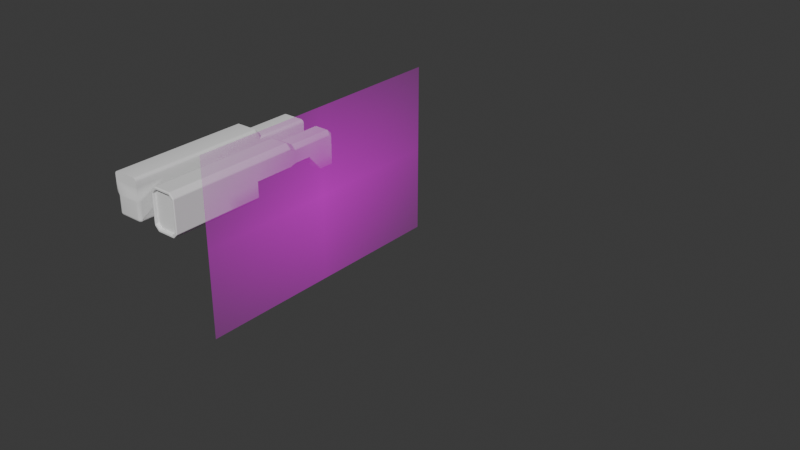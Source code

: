 # Source: SonicCannon.blend  (saved by Blender 4.0.36; exported with 4.5.12 LTS)
import bpy
from mathutils import Matrix  # noqa: F401  (used for matrix-valued properties, if any)

bpy.ops.wm.read_factory_settings(use_empty=True)
scene = bpy.context.scene
scene.name = 'Scene'

# ---- collections
col_collection = bpy.data.collections.new('Collection'); scene.collection.children.link(col_collection)
col_main = bpy.data.collections.new('Main')  # instanced only; not linked into the scene

# ---- images (referenced by path relative to the original .blend; pixels are not part of the script)
import os
ASSET_DIR = os.environ.get("B2B_ASSET_DIR", "")  # directory of the original .blend (textures are referenced by path, not embedded)
HERE = os.path.dirname(os.path.abspath(__file__))  # packed textures are extracted next to this script under _unpacked/

def load_image(name, relpath, width, height, colorspace="sRGB"):
    """Load a texture the original file referenced (path relative to the .blend, or extracted next to this script)."""
    p = next((c for c in (os.path.join(HERE, relpath), os.path.join(ASSET_DIR, relpath)) if relpath and os.path.exists(c)), "")
    if p:
        img = bpy.data.images.load(p, check_existing=True)
        img.name = name
    else:  # same state as the original file: an image datablock whose file is absent (Cycles renders it pink)
        img = bpy.data.images.new(name, width, height)
        img.source = "FILE"
        img.filepath = "//" + (relpath or name)
    img.colorspace_settings.name = colorspace
    return img
img_sonic_cannon_side_jpg = load_image('sonic cannon side.jpg', 'Refs/sonic cannon side.jpg', 1024, 1024, 'sRGB')

# ---- materials (node trees are filled in below, after node groups)
mat_sonic_cannon_side = bpy.data.materials.new('sonic cannon side')
mat_sonic_cannon_side.surface_render_method = 'BLENDED'
mat_sonic_cannon_side.blend_method = 'BLEND'

# ---- node groups
ng_auto_smooth = bpy.data.node_groups.new('Auto Smooth', 'GeometryNodeTree')
_s = ng_auto_smooth.interface.new_socket(name='Geometry', in_out='OUTPUT', socket_type='NodeSocketGeometry')
_s = ng_auto_smooth.interface.new_socket(name='Geometry', in_out='INPUT', socket_type='NodeSocketGeometry')
_s = ng_auto_smooth.interface.new_socket(name='Angle', in_out='INPUT', socket_type='NodeSocketFloat')
_s.subtype = 'ANGLE'
_s.min_value = 0.0
_s.max_value = 3.142
ng_auto_smooth.is_modifier = True
_N = ng_auto_smooth.nodes; _L = ng_auto_smooth.links
n0 = _N.new('NodeGroupOutput'); n0.name = 'Group Output'; n0.location = (480, -100)
n1 = _N.new('NodeGroupInput'); n1.name = 'Group Input'; n1.location = (-420, -300)
n2 = _N.new('NodeGroupInput'); n2.name = 'Group Input.001'; n2.location = (-60, -100)
n3 = _N.new('GeometryNodeSetShadeSmooth'); n3.name = 'Set Shade Smooth'; n3.location = (120, -100)
n3.domain = 'EDGE'
n4 = _N.new('GeometryNodeSetShadeSmooth'); n4.name = 'Set Shade Smooth.001'; n4.location = (300, -100)
n5 = _N.new('GeometryNodeInputMeshEdgeAngle'); n5.name = 'Edge Angle'; n5.location = (-420, -220)
n6 = _N.new('GeometryNodeInputEdgeSmooth'); n6.name = 'Is Edge Smooth'; n6.location = (-60, -160)
n7 = _N.new('GeometryNodeInputShadeSmooth'); n7.name = 'Is Face Smooth'; n7.location = (-240, -340)
n8 = _N.new('FunctionNodeBooleanMath'); n8.name = 'Boolean Math'; n8.location = (-60, -220)
n9 = _N.new('FunctionNodeCompare'); n9.name = 'Compare'; n9.location = (-240, -180)
n9.operation = 'LESS_EQUAL'
_L.new(n5.outputs[0], n9.inputs[0])
_L.new(n4.outputs[0], n0.inputs[0])
_L.new(n1.outputs[1], n9.inputs[1])
_L.new(n9.outputs[0], n8.inputs[0])
_L.new(n7.outputs[0], n8.inputs[1])
_L.new(n2.outputs[0], n3.inputs[0])
_L.new(n6.outputs[0], n3.inputs[1])
_L.new(n3.outputs[0], n4.inputs[0])
_L.new(n8.outputs[0], n3.inputs[2])
n0.is_active_output = True

# ---- material node trees
mat_sonic_cannon_side.use_nodes = True; mat_sonic_cannon_side.node_tree.nodes.clear()
_N = mat_sonic_cannon_side.node_tree.nodes; _L = mat_sonic_cannon_side.node_tree.links
n0 = _N.new('ShaderNodeOutputMaterial'); n0.name = 'Material Output'; n0.location = (300, 300)
n1 = _N.new('ShaderNodeTexImage'); n1.name = 'Image Texture'; n1.location = (-200, 300)
n1.image = img_sonic_cannon_side_jpg
n1.extension = 'CLIP'
n2 = _N.new('ShaderNodeBsdfPrincipled'); n2.name = 'Principled BSDF'; n2.location = (0, 300)
n2.inputs[3].default_value = 1.45
_L.new(n1.outputs[0], n2.inputs[0])
_L.new(n1.outputs[1], n2.inputs[4])
_L.new(n2.outputs[0], n0.inputs[0])
n0.is_active_output = True

# ---- world
world_world = bpy.data.worlds.new('World'); scene.world = world_world
world_world.use_nodes = True; world_world.node_tree.nodes.clear()
_N = world_world.node_tree.nodes; _L = world_world.node_tree.links
n0 = _N.new('ShaderNodeOutputWorld'); n0.name = 'World Output'; n0.location = (300, 300)
n1 = _N.new('ShaderNodeBackground'); n1.name = 'Background'; n1.location = (10, 300)
n1.inputs[0].default_value = (0.05088, 0.05088, 0.05088, 1.0)
_L.new(n1.outputs[0], n0.inputs[0])
n0.is_active_output = True
world_world.color = (0.05088, 0.05088, 0.05088)
world_world.use_sun_shadow = False
world_world.sun_shadow_jitter_overblur = 0.0

# ---- meshes
me_sonic_cannon_side = bpy.data.meshes.new('sonic cannon side')
me_sonic_cannon_side.from_pydata([(-0.8, -0.5, 0.0), (0.8, -0.5, 0.0), (-0.8, 0.5, 0.0), (0.8, 0.5, 0.0)], [], [(0, 1, 3, 2)])
_uv = me_sonic_cannon_side.uv_layers.new(name='UVMap')
_uv.uv.foreach_set('vector', [0.0, 0.0, 1.0, 0.0, 1.0, 1.0, 0.0, 1.0])
me_sonic_cannon_side.materials.append(mat_sonic_cannon_side)
me_sonic_cannon_side.update()
me_cube_003 = bpy.data.meshes.new('Cube.003')
me_cube_003.from_pydata([(-0.07109, 0.09879, 0.05209), (0.07109, 0.09879, 0.05209), (0.07109, -0.1277, 0.05209), (-0.07109, -0.1277, 0.05209), (-0.07109, -0.3721, 0.05209), (0.07109, -0.3721, 0.05209), (0.07109, -0.1277, 0.007666), (-0.07109, -0.1277, 0.007666), (-0.07109, 0.1813, 0.05209), (0.07109, 0.1813, 0.05209), (-0.07109, 0.1485, 0.05209), (0.07109, 0.1485, 0.05209), (-0.07109, 0.1813, -0.002538), (0.07109, 0.1813, -0.002538), (-0.07109, 0.1485, -0.002538), (0.07109, 0.1485, -0.002538), (-0.07109, 0.1485, 0.01177), (0.07109, 0.1485, 0.01177), (0.07109, 0.1813, 0.01177), (-0.07109, 0.1813, 0.01177), (-0.07109, 0.1052, -0.002538), (0.07109, 0.1052, -0.002538), (-0.07109, 0.1052, 0.01177), (0.07109, 0.1052, 0.01177), (0.07109, 0.219, 0.05209), (-0.07109, 0.219, 0.05209), (-0.07109, 0.07984, 0.02544), (-0.07109, 0.07154, 0.01376), (0.07109, 0.07984, 0.02544), (0.07109, 0.07154, 0.01376), (0.07109, -0.1277, 0.02544), (0.07109, -0.1277, 0.01376), (-0.07109, -0.1277, 0.02544), (-0.07109, -0.1277, 0.01376), (-0.07109, -0.237, 0.1266), (-0.07109, 0.09879, 0.1266), (0.07109, 0.09879, 0.1266), (0.07109, -0.237, 0.1266), (0.07109, -0.1277, 0.1266), (-0.07109, -0.1277, 0.1266), (-0.07109, -0.3721, 0.1266), (0.07109, -0.3721, 0.1266), (0.07109, -0.3254, 0.1266), (-0.07109, -0.3254, 0.1266), (-0.07109, -0.5383, 0.1266), (0.07109, -0.5383, 0.1266), (-0.07109, 0.1813, 0.1266), (0.07109, 0.1813, 0.1266), (0.07109, 0.1485, 0.1266), (-0.07109, 0.1485, 0.1266), (-0.07109, 0.5091, 0.05209), (0.07109, 0.5091, 0.05209), (-0.07109, 0.309, 0.05209), (0.07109, 0.309, 0.05209), (-0.07109, 0.5091, -0.01593), (0.07109, 0.5091, -0.01593), (-0.07109, 0.3321, -0.01593), (0.07109, 0.3321, -0.01593), (0.07109, 0.3249, 0.005126), (0.07109, 0.5091, 0.005126), (-0.07109, 0.5091, 0.005126), (-0.07109, 0.3249, 0.005126), (-0.07109, 0.2407, -0.04684), (0.07109, 0.2407, -0.04684), (0.07109, 0.2336, -0.02578), (-0.07109, 0.2336, -0.02578), (-0.07109, -0.237, 0.1543), (-0.05342, -0.237, 0.172), (-0.06974, -0.237, 0.161), (-0.06591, -0.237, 0.1668), (-0.06018, -0.237, 0.1706), (-0.05342, 0.09879, 0.172), (-0.07109, 0.09879, 0.1543), (-0.06018, 0.09879, 0.1706), (-0.06591, 0.09879, 0.1668), (-0.06974, 0.09879, 0.161), (0.05342, -0.237, 0.172), (0.07109, -0.237, 0.1543), (0.06018, -0.237, 0.1706), (0.06591, -0.237, 0.1668), (0.06974, -0.237, 0.161), (0.07109, 0.09879, 0.1543), (0.05342, 0.09879, 0.172), (0.06974, 0.09879, 0.161), (0.06591, 0.09879, 0.1668), (0.06018, 0.09879, 0.1706), (-0.07109, -0.1277, 0.1543), (-0.05342, -0.1277, 0.172), (-0.06974, -0.1277, 0.161), (-0.06591, -0.1277, 0.1668), (-0.06018, -0.1277, 0.1706), (0.07109, -0.1277, 0.1543), (0.05342, -0.1277, 0.172), (0.06974, -0.1277, 0.161), (0.06591, -0.1277, 0.1668), (0.06018, -0.1277, 0.1706), (-0.07109, -0.3721, 0.1543), (-0.05342, -0.3721, 0.172), (-0.06974, -0.3721, 0.161), (-0.06591, -0.3721, 0.1668), (-0.06018, -0.3721, 0.1706), (0.07109, -0.3721, 0.1543), (0.05342, -0.3721, 0.172), (0.06974, -0.3721, 0.161), (0.06591, -0.3721, 0.1668), (0.06018, -0.3721, 0.1706), (-0.05342, -0.3254, 0.172), (-0.07109, -0.3254, 0.1543), (-0.06018, -0.3254, 0.1706), (-0.06591, -0.3254, 0.1668), (-0.06974, -0.3254, 0.161), (0.05342, -0.3254, 0.172), (0.07109, -0.3254, 0.1543), (0.06018, -0.3254, 0.1706), (0.06591, -0.3254, 0.1668), (0.06974, -0.3254, 0.161), (-0.05342, -0.5383, 0.172), (-0.07109, -0.5383, 0.1543), (-0.06018, -0.5383, 0.1706), (-0.06591, -0.5383, 0.1668), (-0.06974, -0.5383, 0.161), (0.07109, -0.5383, 0.1543), (0.05342, -0.5383, 0.172), (0.06974, -0.5383, 0.161), (0.06591, -0.5383, 0.1668), (0.06018, -0.5383, 0.1706), (-0.05342, 0.1813, 0.172), (-0.07109, 0.1813, 0.1543), (-0.06018, 0.1813, 0.1706), (-0.06591, 0.1813, 0.1668), (-0.06974, 0.1813, 0.161), (0.07109, 0.1813, 0.1543), (0.05342, 0.1813, 0.172), (0.06974, 0.1813, 0.161), (0.06591, 0.1813, 0.1668), (0.06018, 0.1813, 0.1706), (0.05342, 0.1485, 0.172), (0.07109, 0.1485, 0.1543), (0.06018, 0.1485, 0.1706), (0.06591, 0.1485, 0.1668), (0.06974, 0.1485, 0.161), (-0.05342, 0.1485, 0.172), (-0.07109, 0.1485, 0.1543), (-0.06018, 0.1485, 0.1706), (-0.06591, 0.1485, 0.1668), (-0.06974, 0.1485, 0.161), (0.05342, 0.219, 0.1266), (0.07109, 0.2013, 0.1089), (0.06018, 0.2177, 0.1253), (0.06591, 0.2138, 0.1214), (0.06974, 0.2081, 0.1157), (-0.07109, 0.2013, 0.1089), (-0.05342, 0.219, 0.1266), (-0.06974, 0.2081, 0.1157), (-0.06591, 0.2138, 0.1214), (-0.06018, 0.2177, 0.1253), (0.05342, 0.5091, 0.1266), (0.07109, 0.5091, 0.1089), (0.06018, 0.5091, 0.1253), (0.06591, 0.5091, 0.1214), (0.06974, 0.5091, 0.1157), (-0.07109, 0.5091, 0.1089), (-0.05342, 0.5091, 0.1266), (-0.06974, 0.5091, 0.1157), (-0.06591, 0.5091, 0.1214), (-0.06018, 0.5091, 0.1253), (-0.07109, 0.309, 0.1089), (-0.05342, 0.309, 0.1266), (-0.06974, 0.309, 0.1157), (-0.06591, 0.309, 0.1214), (-0.06018, 0.309, 0.1253), (0.05342, 0.309, 0.1266), (0.07109, 0.309, 0.1089), (0.06018, 0.309, 0.1253), (0.06591, 0.309, 0.1214), (0.06974, 0.309, 0.1157), (0.07109, 0.2013, 0.1359), (0.05342, 0.219, 0.1432), (0.06974, 0.2081, 0.1387), (0.06591, 0.2138, 0.1411), (0.06018, 0.2177, 0.1427), (0.07109, 0.183, 0.1543), (0.05342, 0.1903, 0.172), (0.06974, 0.1858, 0.161), (0.06591, 0.1881, 0.1668), (0.06018, 0.1897, 0.1706), (-0.07109, 0.183, 0.1543), (-0.05342, 0.1903, 0.172), (-0.06974, 0.1858, 0.161), (-0.06591, 0.1881, 0.1668), (-0.06018, 0.1897, 0.1706), (-0.07109, 0.2013, 0.1359), (-0.05342, 0.219, 0.1432), (-0.06974, 0.2081, 0.1387), (-0.06591, 0.2138, 0.1411), (-0.06018, 0.2177, 0.1427), (-0.07109, -0.237, 0.0709), (-0.07109, -0.2182, 0.05209), (0.07109, -0.2182, 0.05209), (0.07109, -0.237, 0.0709), (-0.07109, -0.3442, 0.05209), (-0.07109, -0.3254, 0.0709), (0.07109, -0.3254, 0.0709), (0.07109, -0.3442, 0.05209), (-0.07109, -0.1277, -0.03788), (-0.0536, -0.1277, -0.05536), (-0.07023, -0.1277, -0.04328), (-0.06775, -0.1277, -0.04815), (-0.06388, -0.1277, -0.05202), (-0.05901, -0.1277, -0.0545), (0.0536, -0.1277, -0.05536), (0.07109, -0.1277, -0.03788), (0.05901, -0.1277, -0.0545), (0.06388, -0.1277, -0.05202), (0.06775, -0.1277, -0.04815), (0.07023, -0.1277, -0.04328), (0.07109, -0.3721, -0.03342), (0.05334, -0.3721, -0.05206), (0.07022, -0.3721, -0.03918), (0.0677, -0.3721, -0.04437), (0.06377, -0.3721, -0.0485), (0.05883, -0.3721, -0.05115), (-0.05334, -0.3721, -0.05206), (-0.07109, -0.3721, -0.03342), (-0.05883, -0.3721, -0.05115), (-0.06377, -0.3721, -0.0485), (-0.0677, -0.3721, -0.04437), (-0.07022, -0.3721, -0.03918), (-0.07109, -0.5208, 0.05209), (-0.05353, -0.5383, 0.05209), (-0.07109, -0.5383, 0.06957), (-0.07023, -0.5262, 0.05209), (-0.06774, -0.5311, 0.05209), (-0.06385, -0.535, 0.05209), (-0.05896, -0.5375, 0.05209), (0.05353, -0.5383, 0.05209), (0.07109, -0.5208, 0.05209), (0.07109, -0.5383, 0.06957), (0.05896, -0.5375, 0.05209), (0.06385, -0.535, 0.05209), (0.06774, -0.5311, 0.05209), (0.07023, -0.5262, 0.05209), (-0.0536, 0.0672, 0.007666), (-0.07109, 0.04972, 0.007666), (-0.07109, 0.07152, 0.01374), (-0.05901, 0.06635, 0.007666), (-0.06388, 0.06387, 0.007666), (-0.06775, 0.06, 0.007666), (-0.07023, 0.05512, 0.007666), (0.07109, 0.04972, 0.007666), (0.0536, 0.0672, 0.007666), (0.07109, 0.07152, 0.01374), (0.07023, 0.05512, 0.007666), (0.06775, 0.06, 0.007666), (0.06388, 0.06387, 0.007666), (0.05901, 0.06635, 0.007666), (0.0536, -0.237, 0.007666), (0.07109, -0.2199, 0.007666), (0.05901, -0.2361, 0.007666), (0.06388, -0.2337, 0.007666), (0.06775, -0.2299, 0.007666), (0.07023, -0.2252, 0.007666), (-0.07109, -0.2199, 0.007666), (-0.0536, -0.237, 0.007666), (-0.07023, -0.2252, 0.007666), (-0.06775, -0.2299, 0.007666), (-0.06388, -0.2337, 0.007666), (-0.05901, -0.2361, 0.007666), (-0.0536, -0.237, 0.01376), (-0.07109, -0.22, 0.01376), (-0.05901, -0.2361, 0.01376), (-0.06388, -0.2337, 0.01376), (-0.06775, -0.23, 0.01376), (-0.07023, -0.2252, 0.01376), (-0.0536, -0.237, 0.02544), (-0.07109, -0.22, 0.02544), (-0.05901, -0.2362, 0.02544), (-0.06388, -0.2337, 0.02544), (-0.06775, -0.23, 0.02544), (-0.07023, -0.2253, 0.02544), (0.07109, -0.22, 0.02544), (0.0536, -0.237, 0.02544), (0.07023, -0.2253, 0.02544), (0.06775, -0.23, 0.02544), (0.06388, -0.2337, 0.02544), (0.05901, -0.2362, 0.02544), (0.07109, -0.22, 0.01376), (0.0536, -0.237, 0.01376), (0.07023, -0.2252, 0.01376), (0.06775, -0.23, 0.01376), (0.06388, -0.2337, 0.01376), (0.05901, -0.2361, 0.01376), (-0.07109, -0.2168, -0.03788), (-0.0536, -0.2182, -0.05536), (-0.07023, -0.2172, -0.04328), (-0.06775, -0.2176, -0.04815), (-0.06388, -0.2179, -0.05202), (-0.05901, -0.2181, -0.0545), (-0.07109, -0.2199, -0.03266), (-0.0536, -0.237, -0.03655), (-0.07023, -0.2252, -0.03386), (-0.06775, -0.2299, -0.03495), (-0.06388, -0.2337, -0.0358), (-0.05901, -0.2361, -0.03636), (-0.07109, -0.2185, -0.0376), (-0.0536, -0.224, -0.05444), (-0.07023, -0.2202, -0.04281), (-0.06775, -0.2217, -0.0475), (-0.06388, -0.2229, -0.05122), (-0.05901, -0.2237, -0.05361), (-0.07109, -0.2188, -0.03745), (-0.0536, -0.2292, -0.05177), (-0.07023, -0.222, -0.04187), (-0.06775, -0.2249, -0.04586), (-0.06388, -0.2272, -0.04903), (-0.05901, -0.2287, -0.05107), (-0.07109, -0.2191, -0.0372), (-0.0536, -0.2334, -0.0476), (-0.07023, -0.2235, -0.04041), (-0.06775, -0.2275, -0.04332), (-0.06388, -0.2307, -0.04562), (-0.05901, -0.2327, -0.04709), (-0.07109, -0.2192, -0.03689), (-0.0536, -0.2361, -0.04236), (-0.07023, -0.2244, -0.03858), (-0.06775, -0.2291, -0.0401), (-0.06388, -0.2328, -0.04131), (-0.05901, -0.2352, -0.04209), (-0.07109, 0.04972, -0.03517), (-0.0536, 0.0672, -0.03655), (-0.07023, 0.05512, -0.0356), (-0.06775, 0.06, -0.03598), (-0.06388, 0.06387, -0.03628), (-0.05901, 0.06635, -0.03648), (-0.07109, 0.04702, -0.03788), (-0.0536, 0.04839, -0.05536), (-0.07023, 0.04744, -0.04328), (-0.06775, 0.04782, -0.04815), (-0.06388, 0.04813, -0.05202), (-0.05901, 0.04832, -0.0545), (-0.07109, 0.04945, -0.03689), (-0.0536, 0.06628, -0.04236), (-0.07023, 0.05465, -0.03858), (-0.06775, 0.05934, -0.0401), (-0.06388, 0.06307, -0.04131), (-0.05901, 0.06546, -0.04209), (-0.07109, 0.04929, -0.0372), (-0.0536, 0.06361, -0.0476), (-0.07023, 0.05372, -0.04041), (-0.06775, 0.05771, -0.04332), (-0.06388, 0.06088, -0.04562), (-0.05901, 0.06291, -0.04709), (-0.07109, 0.04904, -0.03745), (-0.0536, 0.05945, -0.05177), (-0.07023, 0.05226, -0.04187), (-0.06775, 0.05516, -0.04586), (-0.06388, 0.05746, -0.04903), (-0.05901, 0.05894, -0.05107), (-0.07109, 0.04873, -0.0376), (-0.0536, 0.0542, -0.05444), (-0.07023, 0.05043, -0.04281), (-0.06775, 0.05195, -0.0475), (-0.06388, 0.05316, -0.05122), (-0.05901, 0.05394, -0.05361), (0.07109, -0.2199, -0.03266), (0.0536, -0.237, -0.03655), (0.07023, -0.2252, -0.03386), (0.06775, -0.2299, -0.03495), (0.06388, -0.2337, -0.0358), (0.05901, -0.2361, -0.03636), (0.07109, -0.2168, -0.03788), (0.0536, -0.2182, -0.05536), (0.07023, -0.2172, -0.04328), (0.06775, -0.2176, -0.04815), (0.06388, -0.2179, -0.05202), (0.05901, -0.2181, -0.0545), (0.07109, -0.2192, -0.03689), (0.0536, -0.2361, -0.04236), (0.07023, -0.2244, -0.03858), (0.06775, -0.2291, -0.0401), (0.06388, -0.2328, -0.04131), (0.05901, -0.2352, -0.04209), (0.07109, -0.2191, -0.0372), (0.0536, -0.2334, -0.0476), (0.07023, -0.2235, -0.04041), (0.06775, -0.2275, -0.04332), (0.06388, -0.2307, -0.04562), (0.05901, -0.2327, -0.04709), (0.07109, -0.2188, -0.03745), (0.0536, -0.2292, -0.05177), (0.07023, -0.222, -0.04187), (0.06775, -0.2249, -0.04586), (0.06388, -0.2272, -0.04903), (0.05901, -0.2287, -0.05107), (0.07109, -0.2185, -0.0376), (0.0536, -0.224, -0.05444), (0.07023, -0.2202, -0.04281), (0.06775, -0.2217, -0.0475), (0.06388, -0.2229, -0.05122), (0.05901, -0.2237, -0.05361), (0.07109, 0.04702, -0.03788), (0.0536, 0.04839, -0.05536), (0.07023, 0.04744, -0.04328), (0.06775, 0.04782, -0.04815), (0.06388, 0.04813, -0.05202), (0.05901, 0.04832, -0.0545), (0.07109, 0.04972, -0.03517), (0.0536, 0.0672, -0.03655), (0.07023, 0.05512, -0.0356), (0.06775, 0.06, -0.03598), (0.06388, 0.06387, -0.03628), (0.05901, 0.06635, -0.03648), (0.07109, 0.04873, -0.0376), (0.0536, 0.0542, -0.05444), (0.07023, 0.05043, -0.04281), (0.06775, 0.05195, -0.0475), (0.06388, 0.05316, -0.05122), (0.05901, 0.05394, -0.05361), (0.07109, 0.04904, -0.03745), (0.0536, 0.05945, -0.05177), (0.07023, 0.05226, -0.04187), (0.06775, 0.05516, -0.04586), (0.06388, 0.05746, -0.04903), (0.05901, 0.05894, -0.05107), (0.07109, 0.04929, -0.0372), (0.0536, 0.06361, -0.0476), (0.07023, 0.05372, -0.04041), (0.06775, 0.05771, -0.04332), (0.06388, 0.06088, -0.04562), (0.05901, 0.06291, -0.04709), (0.07109, 0.04945, -0.03689), (0.0536, 0.06628, -0.04236), (0.07023, 0.05465, -0.03858), (0.06775, 0.05934, -0.0401), (0.06388, 0.06307, -0.04131), (0.05901, 0.06546, -0.04209), (-0.07109, -0.2202, 0.05008), (-0.0536, -0.237, 0.03328), (-0.07023, -0.2254, 0.04489), (-0.06775, -0.2301, 0.04021), (-0.06388, -0.2338, 0.03649), (-0.05901, -0.2362, 0.0341), (-0.0536, -0.2558, 0.05209), (-0.07109, -0.2398, 0.06804), (-0.059, -0.255, 0.05287), (-0.06388, -0.2527, 0.05514), (-0.06775, -0.2492, 0.05867), (-0.07023, -0.2448, 0.06311), (-0.0536, -0.2379, 0.03909), (-0.07109, -0.2186, 0.03972), (-0.05901, -0.237, 0.03912), (-0.06388, -0.2342, 0.03921), (-0.06775, -0.2299, 0.03935), (-0.07023, -0.2246, 0.03953), (-0.0536, -0.2406, 0.04434), (-0.07109, -0.2263, 0.05474), (-0.05901, -0.2399, 0.04484), (-0.06388, -0.2378, 0.04632), (-0.06775, -0.2347, 0.04862), (-0.07023, -0.2307, 0.05152), (-0.0536, -0.2447, 0.0485), (-0.07109, -0.2343, 0.06282), (-0.059, -0.2442, 0.0492), (-0.06388, -0.2427, 0.05123), (-0.06775, -0.2404, 0.0544), (-0.07023, -0.2375, 0.05839), (-0.0536, -0.25, 0.05117), (-0.07109, -0.2466, 0.06909), (-0.059, -0.2498, 0.05205), (-0.06388, -0.2493, 0.05459), (-0.06775, -0.2486, 0.05856), (-0.07023, -0.2477, 0.06355), (0.07109, -0.2398, 0.06804), (0.0536, -0.2558, 0.05209), (0.07023, -0.2448, 0.06311), (0.06775, -0.2492, 0.05867), (0.06388, -0.2527, 0.05514), (0.059, -0.255, 0.05287), (0.0536, -0.237, 0.03328), (0.07109, -0.2202, 0.05008), (0.05901, -0.2362, 0.0341), (0.06388, -0.2338, 0.03649), (0.06775, -0.2301, 0.04021), (0.07023, -0.2254, 0.04489), (0.0536, -0.25, 0.05117), (0.07109, -0.2466, 0.06909), (0.059, -0.2498, 0.05205), (0.06388, -0.2493, 0.05459), (0.06775, -0.2486, 0.05856), (0.07023, -0.2477, 0.06355), (0.0536, -0.2447, 0.0485), (0.07109, -0.2343, 0.06282), (0.059, -0.2442, 0.0492), (0.06388, -0.2427, 0.05123), (0.06775, -0.2404, 0.0544), (0.07023, -0.2375, 0.05839), (0.0536, -0.2406, 0.04434), (0.07109, -0.2263, 0.05474), (0.05901, -0.2399, 0.04484), (0.06388, -0.2378, 0.04632), (0.06775, -0.2347, 0.04862), (0.07023, -0.2307, 0.05152), (0.0536, -0.2379, 0.03909), (0.07109, -0.2186, 0.03972), (0.05901, -0.237, 0.03912), (0.06388, -0.2342, 0.03921), (0.06775, -0.2299, 0.03935), (0.07023, -0.2246, 0.03953), (-0.07109, -0.3225, 0.06805), (-0.05359, -0.3065, 0.05209), (-0.07023, -0.3176, 0.06312), (-0.06775, -0.3131, 0.05867), (-0.06388, -0.3096, 0.05514), (-0.059, -0.3073, 0.05287), (-0.05356, -0.3308, 0.03408), (-0.07109, -0.3432, 0.05073), (-0.05897, -0.3314, 0.0349), (-0.06386, -0.3332, 0.03726), (-0.06774, -0.3359, 0.04094), (-0.07023, -0.3393, 0.04558), (-0.05359, -0.3126, 0.05121), (-0.07109, -0.3153, 0.06907), (-0.059, -0.3127, 0.05208), (-0.06388, -0.3131, 0.05462), (-0.06775, -0.3137, 0.05857), (-0.07023, -0.3145, 0.06355), (-0.05358, -0.3186, 0.04865), (-0.07109, -0.3274, 0.06393), (-0.05899, -0.3191, 0.0494), (-0.06387, -0.3203, 0.05157), (-0.06775, -0.3222, 0.05495), (-0.07023, -0.3247, 0.05921), (-0.05358, -0.324, 0.04467), (-0.07109, -0.3361, 0.05746), (-0.05899, -0.3246, 0.04529), (-0.06387, -0.3263, 0.04711), (-0.06774, -0.329, 0.04994), (-0.07023, -0.3324, 0.05351), (-0.05357, -0.3282, 0.03965), (-0.07109, -0.3449, 0.0469), (-0.05898, -0.329, 0.04), (-0.06387, -0.3314, 0.04103), (-0.06774, -0.3351, 0.04263), (-0.07023, -0.3397, 0.04466), (0.07109, -0.3432, 0.05073), (0.05356, -0.3308, 0.03408), (0.07023, -0.3393, 0.04558), (0.06774, -0.3359, 0.04094), (0.06386, -0.3332, 0.03726), (0.05897, -0.3314, 0.0349), (0.05359, -0.3065, 0.05209), (0.07109, -0.3225, 0.06805), (0.059, -0.3073, 0.05287), (0.06388, -0.3096, 0.05514), (0.06775, -0.3131, 0.05867), (0.07023, -0.3176, 0.06312), (0.05357, -0.3282, 0.03965), (0.07109, -0.3449, 0.0469), (0.05898, -0.329, 0.04), (0.06387, -0.3314, 0.04103), (0.06774, -0.3351, 0.04263), (0.07023, -0.3397, 0.04466), (0.05358, -0.324, 0.04467), (0.07109, -0.3361, 0.05746), (0.05899, -0.3246, 0.04529), (0.06387, -0.3263, 0.04711), (0.06774, -0.329, 0.04994), (0.07023, -0.3324, 0.05351), (0.05358, -0.3186, 0.04865), (0.07109, -0.3274, 0.06393), (0.05899, -0.3191, 0.0494), (0.06387, -0.3203, 0.05157), (0.06775, -0.3222, 0.05495), (0.07023, -0.3247, 0.05921), (0.05359, -0.3126, 0.05121), (0.07109, -0.3153, 0.06907), (0.059, -0.3127, 0.05208), (0.06388, -0.3131, 0.05462), (0.06775, -0.3137, 0.05857), (0.07023, -0.3145, 0.06355), (-0.07109, -0.3651, -0.02175), (-0.05354, -0.3514, -0.03405), (-0.07023, -0.3608, -0.02555), (-0.06774, -0.357, -0.02898), (-0.06386, -0.354, -0.0317), (-0.05896, -0.352, -0.03345), (-0.07109, -0.3721, -0.05206), (-0.05334, -0.3721, -0.05206), (-0.06754, -0.3721, -0.05206), (-0.06399, -0.3721, -0.05206), (-0.06044, -0.3721, -0.05206), (-0.05689, -0.3721, -0.05206), (-0.07109, -0.369, -0.03083), (-0.05352, -0.3538, -0.03961), (-0.07023, -0.3643, -0.03355), (-0.06773, -0.3601, -0.03599), (-0.06385, -0.3567, -0.03794), (-0.05895, -0.3545, -0.03918), (-0.07109, -0.3704, -0.03271), (-0.05349, -0.3575, -0.04463), (-0.07023, -0.3664, -0.0364), (-0.06773, -0.3628, -0.03972), (-0.06384, -0.36, -0.04236), (-0.05893, -0.3581, -0.04405), (-0.07109, -0.3719, -0.03401), (-0.05346, -0.3621, -0.04862), (-0.07023, -0.3689, -0.03852), (-0.06772, -0.3661, -0.0426), (-0.06382, -0.364, -0.04583), (-0.05891, -0.3626, -0.0479), (-0.07109, -0.3727, -0.03441), (-0.05341, -0.3671, -0.05118), (-0.07022, -0.371, -0.03959), (-0.06771, -0.3694, -0.04427), (-0.0638, -0.3682, -0.04797), (-0.05887, -0.3674, -0.05036), (0.07109, -0.3721, -0.05206), (0.05334, -0.3721, -0.05206), (0.06754, -0.3721, -0.05206), (0.06399, -0.3721, -0.05206), (0.06044, -0.3721, -0.05206), (0.05689, -0.3721, -0.05206), (0.07109, -0.3651, -0.02175), (0.05354, -0.3514, -0.03405), (0.07023, -0.3608, -0.02555), (0.06774, -0.357, -0.02898), (0.06386, -0.354, -0.0317), (0.05896, -0.352, -0.03345), (0.07109, -0.3727, -0.03441), (0.05341, -0.3671, -0.05118), (0.07022, -0.371, -0.03959), (0.06771, -0.3694, -0.04427), (0.0638, -0.3682, -0.04797), (0.05887, -0.3674, -0.05036), (0.07109, -0.3719, -0.03401), (0.05346, -0.3621, -0.04862), (0.07023, -0.3689, -0.03852), (0.06772, -0.3661, -0.0426), (0.06382, -0.364, -0.04583), (0.05891, -0.3626, -0.0479), (0.07109, -0.3704, -0.03271), (0.05349, -0.3575, -0.04463), (0.07023, -0.3664, -0.0364), (0.06773, -0.3628, -0.03972), (0.06384, -0.36, -0.04236), (0.05893, -0.3581, -0.04405), (0.07109, -0.369, -0.03083), (0.05352, -0.3538, -0.03961), (0.07023, -0.3643, -0.03355), (0.06773, -0.3601, -0.03599), (0.06385, -0.3567, -0.03794), (0.05895, -0.3545, -0.03918), (0.07109, -0.5208, -0.03187), (0.05353, -0.5383, -0.03325), (0.07023, -0.5262, -0.03229), (0.06774, -0.5311, -0.03268), (0.06385, -0.535, -0.03298), (0.05896, -0.5375, -0.03318), (0.07109, -0.5252, -0.03346), (0.0534, -0.5195, -0.05206), (0.07022, -0.5234, -0.03921), (0.06771, -0.5218, -0.04439), (0.0638, -0.5206, -0.04851), (0.05887, -0.5198, -0.05115), (0.07109, -0.5206, -0.03359), (0.05352, -0.5374, -0.03906), (0.07023, -0.5258, -0.03528), (0.06773, -0.5304, -0.0368), (0.06385, -0.5342, -0.03801), (0.05895, -0.5366, -0.03879), (0.07109, -0.5204, -0.0339), (0.05351, -0.5347, -0.0443), (0.07023, -0.5248, -0.03711), (0.06773, -0.5288, -0.04001), (0.06384, -0.532, -0.04232), (0.05894, -0.534, -0.04379), (0.07109, -0.5201, -0.03414), (0.05348, -0.5306, -0.04846), (0.07023, -0.5234, -0.03857), (0.06773, -0.5263, -0.04256), (0.06383, -0.5286, -0.04573), (0.05892, -0.53, -0.04776), (0.07109, -0.5198, -0.0343), (0.05345, -0.5253, -0.05114), (0.07023, -0.5215, -0.0395), (0.06772, -0.5231, -0.0442), (0.06382, -0.5243, -0.04792), (0.0589, -0.525, -0.05031), (-0.07109, -0.5252, -0.03346), (-0.0534, -0.5195, -0.05206), (-0.07022, -0.5234, -0.03921), (-0.06771, -0.5218, -0.04439), (-0.0638, -0.5206, -0.04851), (-0.05887, -0.5198, -0.05115), (-0.07109, -0.5208, -0.03187), (-0.05353, -0.5383, -0.03325), (-0.07023, -0.5262, -0.03229), (-0.06774, -0.5311, -0.03268), (-0.06385, -0.535, -0.03298), (-0.05896, -0.5375, -0.03318), (-0.07109, -0.5198, -0.0343), (-0.05345, -0.5253, -0.05114), (-0.07023, -0.5215, -0.0395), (-0.06772, -0.5231, -0.0442), (-0.06382, -0.5243, -0.04792), (-0.0589, -0.525, -0.05031), (-0.07109, -0.5201, -0.03414), (-0.05348, -0.5306, -0.04846), (-0.07023, -0.5234, -0.03857), (-0.06773, -0.5263, -0.04256), (-0.06383, -0.5286, -0.04573), (-0.05892, -0.53, -0.04776), (-0.07109, -0.5204, -0.0339), (-0.05351, -0.5347, -0.0443), (-0.07023, -0.5248, -0.03711), (-0.06773, -0.5288, -0.04001), (-0.06384, -0.532, -0.04232), (-0.05894, -0.534, -0.04379), (-0.07109, -0.5206, -0.03359), (-0.05352, -0.5374, -0.03906), (-0.07023, -0.5258, -0.03528), (-0.06773, -0.5304, -0.0368), (-0.06385, -0.5342, -0.03801), (-0.05895, -0.5366, -0.03879)], [], [(38, 91, 77, 37), (49, 142, 127, 46), (37, 77, 112, 42), (41, 101, 121, 45), (262, 269, 33, 7), (34, 66, 86, 39), (71, 82, 136, 141), (292, 304, 310, 316, 322, 298, 262, 7, 204), (81, 36, 48, 137), (76, 67, 106, 111), (34, 196, 443, 508, 201, 43), (28, 1, 2, 30), (31, 30, 280, 286), (508, 521, 527, 533, 539, 515, 200, 201), (26, 0, 1, 28), (32, 3, 0, 26), (568, 526, 520, 574), (45, 121, 123, 124, 125, 122, 116, 118, 119, 120, 117, 44), (216, 5, 236, 652, 664, 670, 676, 682, 658), (496, 454, 448, 502), (36, 81, 91, 38), (197, 196, 34, 39, 3), (82, 71, 87, 92), (587, 617, 217, 222), (42, 112, 101, 41), (203, 202, 42, 41, 5), (43, 201, 200, 4, 40), (126, 132, 182, 187), (544, 203, 5, 216, 616, 628, 634, 640, 646, 622), (235, 229, 695, 653), (235, 237, 45, 44, 230, 229), (5, 41, 45, 237, 236), (96, 40, 44, 117), (222, 217, 659, 689), (400, 412, 418, 424, 430, 406, 249, 6, 211), (211, 6, 257, 364, 376, 382, 388, 394, 370), (249, 251, 29, 31, 6), (275, 436, 197, 3, 32), (204, 7, 243, 328, 340, 346, 352, 358, 334), (9, 8, 25, 24), (46, 127, 186, 191, 151), (16, 14, 20, 22), (48, 11, 9, 47), (36, 1, 11, 48), (1, 0, 10, 11), (39, 86, 72, 35), (35, 72, 142, 49), (15, 14, 12, 13), (18, 17, 15, 13), (64, 65, 19, 18), (16, 19, 12, 14), (10, 8, 19, 16), (8, 9, 18, 19), (9, 11, 17, 18), (11, 10, 16, 17), (23, 22, 26, 28), (17, 16, 22, 23), (15, 17, 23, 21), (14, 15, 21, 20), (47, 9, 24, 147), (22, 20, 27, 26), (21, 23, 28, 29), (20, 21, 29, 27), (329, 242, 250, 407), (33, 32, 26, 27), (7, 33, 27, 244, 243), (152, 146, 171, 167), (365, 256, 263, 299), (30, 2, 198, 479, 280), (6, 31, 286, 257), (281, 478, 437, 274), (256, 287, 268, 263), (29, 28, 30, 31), (269, 275, 32, 33), (287, 281, 274, 268), (137, 48, 47, 131), (187, 182, 177, 192), (172, 53, 51, 157), (141, 136, 132, 126), (0, 35, 49, 10), (107, 43, 40, 96), (131, 47, 147, 176, 181), (10, 49, 46, 8), (111, 106, 97, 102), (40, 4, 228, 230, 44), (242, 244, 27, 29, 251, 250), (92, 87, 67, 76), (4, 223, 688, 700, 706, 712, 718, 694, 228), (4, 200, 515, 580, 592, 598, 604, 610, 586, 223), (102, 97, 116, 122), (2, 38, 37, 199, 198), (1, 36, 38, 2), (293, 371, 395, 305), (3, 39, 35, 0), (167, 171, 156, 162), (59, 58, 57, 55), (52, 166, 161, 50), (50, 161, 163, 164, 165, 162, 156, 158, 159, 160, 157, 51), (152, 192, 177, 146), (25, 151, 166, 52), (24, 25, 52, 53), (8, 46, 151, 25), (57, 56, 54, 55), (60, 59, 55, 54), (61, 60, 54, 56), (56, 57, 63, 62), (53, 52, 61, 58), (52, 50, 60, 61), (50, 51, 59, 60), (51, 53, 58, 59), (63, 64, 18, 13), (58, 61, 65, 64), (57, 58, 64, 63), (61, 56, 62, 65), (65, 62, 12, 19), (62, 63, 13, 12), (147, 24, 53, 172), (87, 71, 73, 90), (90, 73, 74, 89), (89, 74, 75, 88), (88, 75, 72, 86), (92, 76, 78, 95), (95, 78, 79, 94), (94, 79, 80, 93), (93, 80, 77, 91), (67, 87, 90, 70), (70, 90, 89, 69), (69, 89, 88, 68), (68, 88, 86, 66), (82, 92, 95, 85), (85, 95, 94, 84), (84, 94, 93, 83), (83, 93, 91, 81), (102, 122, 125, 105), (105, 125, 124, 104), (104, 124, 123, 103), (103, 123, 121, 101), (107, 96, 98, 110), (110, 98, 99, 109), (109, 99, 100, 108), (108, 100, 97, 106), (112, 77, 80, 115), (115, 80, 79, 114), (114, 79, 78, 113), (113, 78, 76, 111), (66, 107, 110, 68), (68, 110, 109, 69), (69, 109, 108, 70), (70, 108, 106, 67), (101, 112, 115, 103), (103, 115, 114, 104), (104, 114, 113, 105), (105, 113, 111, 102), (116, 97, 100, 118), (118, 100, 99, 119), (119, 99, 98, 120), (120, 98, 96, 117), (137, 131, 133, 140), (140, 133, 134, 139), (139, 134, 135, 138), (138, 135, 132, 136), (142, 72, 75, 145), (145, 75, 74, 144), (144, 74, 73, 143), (143, 73, 71, 141), (81, 137, 140, 83), (83, 140, 139, 84), (84, 139, 138, 85), (85, 138, 136, 82), (127, 142, 145, 130), (130, 145, 144, 129), (129, 144, 143, 128), (128, 143, 141, 126), (167, 162, 165, 170), (170, 165, 164, 169), (169, 164, 163, 168), (168, 163, 161, 166), (172, 157, 160, 175), (175, 160, 159, 174), (174, 159, 158, 173), (173, 158, 156, 171), (152, 167, 170, 155), (155, 170, 169, 154), (154, 169, 168, 153), (153, 168, 166, 151), (147, 172, 175, 150), (150, 175, 174, 149), (149, 174, 173, 148), (148, 173, 171, 146), (191, 186, 188, 193), (193, 188, 189, 194), (194, 189, 190, 195), (195, 190, 187, 192), (181, 176, 178, 183), (183, 178, 179, 184), (184, 179, 180, 185), (185, 180, 177, 182), (182, 132, 135, 185), (185, 135, 134, 184), (184, 134, 133, 183), (183, 133, 131, 181), (146, 177, 180, 148), (148, 180, 179, 149), (149, 179, 178, 150), (150, 178, 176, 147), (186, 127, 130, 188), (188, 130, 129, 189), (189, 129, 128, 190), (190, 128, 126, 187), (151, 191, 193, 153), (153, 193, 194, 154), (154, 194, 195, 155), (155, 195, 192, 152), (66, 34, 43, 107), (502, 448, 437, 478), (472, 199, 37, 42, 202, 551), (574, 520, 509, 550), (647, 593, 581, 623), (425, 347, 341, 431), (436, 449, 455, 461, 467, 443, 196, 197), (413, 359, 353, 419), (419, 353, 347, 425), (401, 335, 359, 413), (323, 377, 365, 299), (311, 389, 383, 317), (317, 383, 377, 323), (431, 341, 329, 407), (305, 395, 389, 311), (442, 473, 550, 509), (472, 485, 491, 497, 503, 479, 198, 199), (484, 466, 460, 490), (490, 460, 454, 496), (473, 442, 466, 484), (514, 545, 623, 581), (544, 557, 563, 569, 575, 551, 202, 203), (556, 538, 532, 562), (562, 532, 526, 568), (545, 514, 538, 556), (641, 599, 593, 647), (653, 695, 719, 665), (629, 611, 605, 635), (635, 605, 599, 641), (617, 587, 611, 629), (683, 701, 689, 659), (671, 713, 707, 677), (677, 707, 701, 683), (665, 719, 713, 671), (335, 401, 210, 205), (228, 231, 230), (231, 232, 230), (232, 233, 230), (233, 234, 230), (234, 229, 230), (235, 238, 237), (238, 239, 237), (239, 240, 237), (240, 241, 237), (241, 236, 237), (242, 245, 244), (245, 246, 244), (246, 247, 244), (247, 248, 244), (248, 243, 244), (249, 252, 251), (252, 253, 251), (253, 254, 251), (254, 255, 251), (255, 250, 251), (287, 256, 258, 291), (291, 258, 259, 290), (290, 259, 260, 289), (289, 260, 261, 288), (288, 261, 257, 286), (263, 268, 270, 267), (267, 270, 271, 266), (266, 271, 272, 265), (265, 272, 273, 264), (264, 273, 269, 262), (268, 274, 276, 270), (270, 276, 277, 271), (271, 277, 278, 272), (272, 278, 279, 273), (273, 279, 275, 269), (281, 287, 291, 285), (285, 291, 290, 284), (284, 290, 289, 283), (283, 289, 288, 282), (282, 288, 286, 280), (437, 448, 450, 441), (441, 450, 451, 440), (440, 451, 452, 439), (439, 452, 453, 438), (438, 453, 449, 436), (448, 454, 456, 450), (450, 456, 457, 451), (451, 457, 458, 452), (452, 458, 459, 453), (453, 459, 455, 449), (454, 460, 462, 456), (456, 462, 463, 457), (457, 463, 464, 458), (458, 464, 465, 459), (459, 465, 461, 455), (460, 466, 468, 462), (462, 468, 469, 463), (463, 469, 470, 464), (464, 470, 471, 465), (465, 471, 467, 461), (466, 442, 444, 468), (468, 444, 445, 469), (469, 445, 446, 470), (470, 446, 447, 471), (471, 447, 443, 467), (473, 484, 486, 477), (477, 486, 487, 476), (476, 487, 488, 475), (475, 488, 489, 474), (474, 489, 485, 472), (484, 490, 492, 486), (486, 492, 493, 487), (487, 493, 494, 488), (488, 494, 495, 489), (489, 495, 491, 485), (490, 496, 498, 492), (492, 498, 499, 493), (493, 499, 500, 494), (494, 500, 501, 495), (495, 501, 497, 491), (496, 502, 504, 498), (498, 504, 505, 499), (499, 505, 506, 500), (500, 506, 507, 501), (501, 507, 503, 497), (502, 478, 480, 504), (504, 480, 481, 505), (505, 481, 482, 506), (506, 482, 483, 507), (507, 483, 479, 503), (509, 520, 522, 513), (513, 522, 523, 512), (512, 523, 524, 511), (511, 524, 525, 510), (510, 525, 521, 508), (520, 526, 528, 522), (522, 528, 529, 523), (523, 529, 530, 524), (524, 530, 531, 525), (525, 531, 527, 521), (526, 532, 534, 528), (528, 534, 535, 529), (529, 535, 536, 530), (530, 536, 537, 531), (531, 537, 533, 527), (532, 538, 540, 534), (534, 540, 541, 535), (535, 541, 542, 536), (536, 542, 543, 537), (537, 543, 539, 533), (538, 514, 516, 540), (540, 516, 517, 541), (541, 517, 518, 542), (542, 518, 519, 543), (543, 519, 515, 539), (545, 556, 558, 549), (549, 558, 559, 548), (548, 559, 560, 547), (547, 560, 561, 546), (546, 561, 557, 544), (556, 562, 564, 558), (558, 564, 565, 559), (559, 565, 566, 560), (560, 566, 567, 561), (561, 567, 563, 557), (562, 568, 570, 564), (564, 570, 571, 565), (565, 571, 572, 566), (566, 572, 573, 567), (567, 573, 569, 563), (568, 574, 576, 570), (570, 576, 577, 571), (571, 577, 578, 572), (572, 578, 579, 573), (573, 579, 575, 569), (574, 550, 552, 576), (576, 552, 553, 577), (577, 553, 554, 578), (578, 554, 555, 579), (579, 555, 551, 575), (412, 400, 402, 414), (414, 402, 403, 415), (415, 403, 404, 416), (416, 404, 405, 417), (417, 405, 401, 413), (334, 358, 360, 336), (336, 360, 361, 337), (337, 361, 362, 338), (338, 362, 363, 339), (339, 363, 359, 335), (418, 412, 414, 420), (420, 414, 415, 421), (421, 415, 416, 422), (422, 416, 417, 423), (423, 417, 413, 419), (358, 352, 354, 360), (360, 354, 355, 361), (361, 355, 356, 362), (362, 356, 357, 363), (363, 357, 353, 359), (424, 418, 420, 426), (426, 420, 421, 427), (427, 421, 422, 428), (428, 422, 423, 429), (429, 423, 419, 425), (352, 346, 348, 354), (354, 348, 349, 355), (355, 349, 350, 356), (356, 350, 351, 357), (357, 351, 347, 353), (430, 424, 426, 432), (432, 426, 427, 433), (433, 427, 428, 434), (434, 428, 429, 435), (435, 429, 425, 431), (346, 340, 342, 348), (348, 342, 343, 349), (349, 343, 344, 350), (350, 344, 345, 351), (351, 345, 341, 347), (406, 430, 432, 408), (408, 432, 433, 409), (409, 433, 434, 410), (410, 434, 435, 411), (411, 435, 431, 407), (340, 328, 330, 342), (342, 330, 331, 343), (343, 331, 332, 344), (344, 332, 333, 345), (345, 333, 329, 341), (304, 292, 294, 306), (306, 294, 295, 307), (307, 295, 296, 308), (308, 296, 297, 309), (309, 297, 293, 305), (370, 394, 396, 372), (372, 396, 397, 373), (373, 397, 398, 374), (374, 398, 399, 375), (375, 399, 395, 371), (310, 304, 306, 312), (312, 306, 307, 313), (313, 307, 308, 314), (314, 308, 309, 315), (315, 309, 305, 311), (394, 388, 390, 396), (396, 390, 391, 397), (397, 391, 392, 398), (398, 392, 393, 399), (399, 393, 389, 395), (316, 310, 312, 318), (318, 312, 313, 319), (319, 313, 314, 320), (320, 314, 315, 321), (321, 315, 311, 317), (388, 382, 384, 390), (390, 384, 385, 391), (391, 385, 386, 392), (392, 386, 387, 393), (393, 387, 383, 389), (322, 316, 318, 324), (324, 318, 319, 325), (325, 319, 320, 326), (326, 320, 321, 327), (327, 321, 317, 323), (382, 376, 378, 384), (384, 378, 379, 385), (385, 379, 380, 386), (386, 380, 381, 387), (387, 381, 377, 383), (298, 322, 324, 300), (300, 324, 325, 301), (301, 325, 326, 302), (302, 326, 327, 303), (303, 327, 323, 299), (376, 364, 366, 378), (378, 366, 367, 379), (379, 367, 368, 380), (380, 368, 369, 381), (381, 369, 365, 377), (628, 616, 618, 630), (630, 618, 619, 631), (631, 619, 620, 632), (632, 620, 621, 633), (633, 621, 617, 629), (586, 610, 612, 588), (588, 612, 613, 589), (589, 613, 614, 590), (590, 614, 615, 591), (591, 615, 611, 587), (634, 628, 630, 636), (636, 630, 631, 637), (637, 631, 632, 638), (638, 632, 633, 639), (639, 633, 629, 635), (610, 604, 606, 612), (612, 606, 607, 613), (613, 607, 608, 614), (614, 608, 609, 615), (615, 609, 605, 611), (640, 634, 636, 642), (642, 636, 637, 643), (643, 637, 638, 644), (644, 638, 639, 645), (645, 639, 635, 641), (604, 598, 600, 606), (606, 600, 601, 607), (607, 601, 602, 608), (608, 602, 603, 609), (609, 603, 599, 605), (646, 640, 642, 648), (648, 642, 643, 649), (649, 643, 644, 650), (650, 644, 645, 651), (651, 645, 641, 647), (598, 592, 594, 600), (600, 594, 595, 601), (601, 595, 596, 602), (602, 596, 597, 603), (603, 597, 593, 599), (622, 646, 648, 624), (624, 648, 649, 625), (625, 649, 650, 626), (626, 650, 651, 627), (627, 651, 647, 623), (592, 580, 582, 594), (594, 582, 583, 595), (595, 583, 584, 596), (596, 584, 585, 597), (597, 585, 581, 593), (664, 652, 654, 666), (666, 654, 655, 667), (667, 655, 656, 668), (668, 656, 657, 669), (669, 657, 653, 665), (694, 718, 720, 696), (696, 720, 721, 697), (697, 721, 722, 698), (698, 722, 723, 699), (699, 723, 719, 695), (670, 664, 666, 672), (672, 666, 667, 673), (673, 667, 668, 674), (674, 668, 669, 675), (675, 669, 665, 671), (718, 712, 714, 720), (720, 714, 715, 721), (721, 715, 716, 722), (722, 716, 717, 723), (723, 717, 713, 719), (676, 670, 672, 678), (678, 672, 673, 679), (679, 673, 674, 680), (680, 674, 675, 681), (681, 675, 671, 677), (712, 706, 708, 714), (714, 708, 709, 715), (715, 709, 710, 716), (716, 710, 711, 717), (717, 711, 707, 713), (682, 676, 678, 684), (684, 678, 679, 685), (685, 679, 680, 686), (686, 680, 681, 687), (687, 681, 677, 683), (706, 700, 702, 708), (708, 702, 703, 709), (709, 703, 704, 710), (710, 704, 705, 711), (711, 705, 701, 707), (658, 682, 684, 660), (660, 684, 685, 661), (661, 685, 686, 662), (662, 686, 687, 663), (663, 687, 683, 659), (700, 688, 690, 702), (702, 690, 691, 703), (703, 691, 692, 704), (704, 692, 693, 705), (705, 693, 689, 701), (205, 293, 297, 209), (209, 297, 296, 208), (208, 296, 295, 207), (207, 295, 294, 206), (206, 294, 292, 204), (299, 263, 267, 303), (303, 267, 266, 302), (302, 266, 265, 301), (301, 265, 264, 300), (300, 264, 262, 298), (211, 370, 372, 215), (215, 372, 373, 214), (214, 373, 374, 213), (213, 374, 375, 212), (212, 375, 371, 210), (364, 257, 261, 366), (366, 261, 260, 367), (367, 260, 259, 368), (368, 259, 258, 369), (369, 258, 256, 365), (328, 243, 248, 330), (330, 248, 247, 331), (331, 247, 246, 332), (332, 246, 245, 333), (333, 245, 242, 329), (249, 406, 408, 252), (252, 408, 409, 253), (253, 409, 410, 254), (254, 410, 411, 255), (255, 411, 407, 250), (204, 334, 336, 206), (206, 336, 337, 207), (207, 337, 338, 208), (208, 338, 339, 209), (209, 339, 335, 205), (400, 211, 215, 402), (402, 215, 214, 403), (403, 214, 213, 404), (404, 213, 212, 405), (405, 212, 210, 401), (280, 479, 483, 282), (282, 483, 482, 283), (283, 482, 481, 284), (284, 481, 480, 285), (285, 480, 478, 281), (436, 275, 279, 438), (438, 279, 278, 439), (439, 278, 277, 440), (440, 277, 276, 441), (441, 276, 274, 437), (508, 443, 447, 510), (510, 447, 446, 511), (511, 446, 445, 512), (512, 445, 444, 513), (513, 444, 442, 509), (472, 551, 555, 474), (474, 555, 554, 475), (475, 554, 553, 476), (476, 553, 552, 477), (477, 552, 550, 473), (514, 581, 585, 516), (516, 585, 584, 517), (517, 584, 583, 518), (518, 583, 582, 519), (519, 582, 580, 515), (587, 222, 224, 591), (591, 224, 225, 590), (590, 225, 226, 589), (589, 226, 227, 588), (588, 227, 223, 586), (544, 622, 624, 546), (546, 624, 625, 547), (547, 625, 626, 548), (548, 626, 627, 549), (549, 627, 623, 545), (217, 617, 621, 221), (221, 621, 620, 220), (220, 620, 619, 219), (219, 619, 618, 218), (218, 618, 616, 216), (688, 223, 227, 690), (690, 227, 226, 691), (691, 226, 225, 692), (692, 225, 224, 693), (693, 224, 222, 689), (216, 658, 660, 218), (218, 660, 661, 219), (219, 661, 662, 220), (220, 662, 663, 221), (221, 663, 659, 217), (652, 236, 241, 654), (654, 241, 240, 655), (655, 240, 239, 656), (656, 239, 238, 657), (657, 238, 235, 653), (228, 694, 696, 231), (231, 696, 697, 232), (232, 697, 698, 233), (233, 698, 699, 234), (234, 699, 695, 229), (205, 210, 371, 293)])
me_cube_003.polygons.foreach_set('use_smooth', [True] * 689)
_uv = me_cube_003.uv_layers.new(name='UVMap')
_uv.uv.foreach_set('vector', [0.5777, 0.625, 0.6066, 0.625, 0.6066, 0.75, 0.5777, 0.75, 0.5777, 0.25, 0.6066, 0.25, 0.6066, 0.25, 0.5777, 0.25, 0.5777, 0.75, 0.6066, 0.75, 0.6066, 0.75, 0.5777, 0.75, 0.5777, 0.75, 0.6066, 0.75, 0.6066, 0.75, 0.5777, 0.75, 0.4483, 0.01953, 0.4554, 0.01947, 0.4554, 0.125, 0.4483, 0.125, 0.5777, 0.0, 0.6066, 0.0, 0.6066, 0.125, 0.5777, 0.125, 0.8439, 0.5, 0.6561, 0.5, 0.6561, 0.5, 0.8439, 0.5, 0.3953, 0.02309, 0.3957, 0.02113, 0.3958, 0.02077, 0.3961, 0.02049, 0.3965, 0.02031, 0.4014, 0.01955, 0.4483, 0.01953, 0.4483, 0.125, 0.3953, 0.125, 0.6066, 0.5, 0.5777, 0.5, 0.5777, 0.5, 0.6066, 0.5, 0.6561, 0.75, 0.8439, 0.75, 0.8439, 0.75, 0.6561, 0.75, 0.5777, 0.0, 0.5196, 0.0, 0.5166, 0.0, 0.5166, 0.0, 0.5196, 0.0, 0.5777, 0.0, 0.469, 0.5, 0.5, 0.5, 0.5, 0.625, 0.469, 0.625, 0.4554, 0.625, 0.469, 0.625, 0.469, 0.7306, 0.4554, 0.7305, 0.5, 0.0, 0.5, 0.0, 0.5, 0.0, 0.5, 0.0, 0.5, 0.0, 0.5, 0.0, 0.5, 0.0, 0.5, 0.0, 0.469, 0.25, 0.5, 0.25, 0.5, 0.5, 0.469, 0.5, 0.469, 0.125, 0.5, 0.125, 0.5, 0.25, 0.469, 0.25, 0.5, 0.7808, 0.5, 0.9692, 0.5, 0.9692, 0.5, 0.7808, 0.5777, 0.75, 0.6066, 0.75, 0.6136, 0.7524, 0.6196, 0.7591, 0.6236, 0.7692, 0.625, 0.7811, 0.625, 0.9689, 0.6236, 0.9808, 0.6196, 0.9909, 0.6136, 0.9976, 0.6066, 1.0, 0.5777, 1.0, 0.5, 0.75, 0.5, 0.75, 0.5, 0.75, 0.5, 0.75, 0.5, 0.75, 0.5, 0.75, 0.5, 0.75, 0.5, 0.75, 0.5, 0.75, 0.491, 0.7807, 0.491, 0.9693, 0.4849, 0.9693, 0.4849, 0.7807, 0.5777, 0.5, 0.6066, 0.5, 0.6066, 0.625, 0.5777, 0.625, 0.5, 0.02152, 0.5196, 0.0, 0.5777, 0.0, 0.5777, 0.125, 0.5, 0.125, 0.6561, 0.5, 0.8439, 0.5, 0.8439, 0.625, 0.6561, 0.625, 0.5, 0.9688, 0.5, 0.7812, 0.5, 0.7812, 0.5, 0.9688, 0.5777, 0.75, 0.6066, 0.75, 0.6066, 0.75, 0.5777, 0.75, 0.5, 0.75, 0.5196, 0.75, 0.5777, 0.75, 0.5777, 0.75, 0.5, 0.75, 0.5777, 0.0, 0.5196, 0.0, 0.5, 0.0, 0.5, 0.0, 0.5777, 0.0, 0.8439, 0.5, 0.6561, 0.5, 0.6561, 0.5, 0.8439, 0.5, 0.5, 0.75, 0.5, 0.75, 0.5, 0.75, 0.5, 0.75, 0.5, 0.75, 0.5, 0.75, 0.5, 0.75, 0.5, 0.75, 0.5, 0.75, 0.5, 0.75, 0.5, 0.7809, 0.5, 0.9691, 0.5, 0.9691, 0.5, 0.7809, 0.5, 0.7809, 0.5182, 0.75, 0.5777, 0.75, 0.5777, 1.0, 0.5182, 1.0, 0.5, 0.9691, 0.5, 0.75, 0.5777, 0.75, 0.5777, 0.75, 0.5182, 0.75, 0.5, 0.75, 0.6066, 0.0, 0.5777, 0.0, 0.5777, 0.0, 0.6066, 0.0, 0.5, 0.9688, 0.5, 0.7812, 0.5, 0.7811, 0.5, 0.9689, 0.3953, 0.5129, 0.3957, 0.5118, 0.3958, 0.5116, 0.3961, 0.5115, 0.3965, 0.5114, 0.3985, 0.5112, 0.4483, 0.5112, 0.4483, 0.625, 0.3953, 0.625, 0.3953, 0.625, 0.4483, 0.625, 0.4483, 0.7305, 0.4014, 0.7305, 0.3965, 0.7297, 0.3961, 0.7295, 0.3958, 0.7292, 0.3957, 0.7289, 0.3953, 0.7269, 0.4483, 0.5112, 0.4554, 0.5, 0.4554, 0.5, 0.4554, 0.625, 0.4483, 0.625, 0.469, 0.01937, 0.4977, 0.01923, 0.5, 0.02152, 0.5, 0.125, 0.469, 0.125, 0.3953, 0.125, 0.4483, 0.125, 0.4483, 0.2388, 0.3985, 0.2388, 0.3965, 0.2386, 0.3961, 0.2385, 0.3958, 0.2384, 0.3957, 0.2382, 0.3953, 0.2371, 0.5, 0.5, 0.5, 0.25, 0.5, 0.25, 0.5, 0.5, 0.5777, 0.25, 0.6066, 0.25, 0.6066, 0.25, 0.5874, 0.25, 0.5593, 0.25, 0.5, 0.25, 0.5, 0.25, 0.5, 0.25, 0.5, 0.25, 0.5777, 0.5, 0.5, 0.5, 0.5, 0.5, 0.5777, 0.5, 0.5777, 0.5, 0.5, 0.5, 0.5, 0.5, 0.5777, 0.5, 0.5, 0.5, 0.5, 0.25, 0.5, 0.25, 0.5, 0.5, 0.5777, 0.125, 0.6066, 0.125, 0.6066, 0.25, 0.5777, 0.25, 0.5777, 0.25, 0.6066, 0.25, 0.6066, 0.25, 0.5777, 0.25, 0.5, 0.5, 0.5, 0.25, 0.5, 0.25, 0.5, 0.5, 0.5, 0.5, 0.5, 0.5, 0.5, 0.5, 0.5, 0.5, 0.5, 0.5, 0.5, 0.25, 0.5, 0.25, 0.5, 0.5, 0.5, 0.25, 0.5, 0.25, 0.5, 0.25, 0.5, 0.25, 0.5, 0.25, 0.5, 0.25, 0.5, 0.25, 0.5, 0.25, 0.5, 0.25, 0.5, 0.5, 0.5, 0.5, 0.5, 0.25, 0.5, 0.5, 0.5, 0.5, 0.5, 0.5, 0.5, 0.5, 0.5, 0.5, 0.5, 0.25, 0.5, 0.25, 0.5, 0.5, 0.5, 0.5, 0.5, 0.25, 0.469, 0.25, 0.469, 0.5, 0.5, 0.5, 0.5, 0.25, 0.5, 0.25, 0.5, 0.5, 0.5, 0.5, 0.5, 0.5, 0.5, 0.5, 0.5, 0.5, 0.5, 0.25, 0.5, 0.5, 0.5, 0.5, 0.5, 0.25, 0.5777, 0.5, 0.5, 0.5, 0.5, 0.5, 0.5593, 0.5, 0.5, 0.25, 0.5, 0.25, 0.4554, 0.25, 0.469, 0.25, 0.5, 0.5, 0.5, 0.5, 0.469, 0.5, 0.4554, 0.5, 0.5, 0.25, 0.5, 0.5, 0.4554, 0.5, 0.4554, 0.25, 0.3969, 0.2807, 0.4483, 0.2807, 0.4483, 0.4693, 0.3969, 0.4693, 0.4554, 0.125, 0.469, 0.125, 0.469, 0.25, 0.4554, 0.25, 0.4483, 0.125, 0.4554, 0.125, 0.4554, 0.25, 0.4554, 0.25, 0.4483, 0.2388, 0.5777, 0.2811, 0.5777, 0.4689, 0.5777, 0.4689, 0.5777, 0.2811, 0.3969, 0.7807, 0.4483, 0.7807, 0.4483, 0.9693, 0.3969, 0.9693, 0.469, 0.625, 0.5, 0.625, 0.5, 0.7285, 0.4977, 0.7308, 0.469, 0.7306, 0.4483, 0.625, 0.4554, 0.625, 0.4554, 0.7305, 0.4483, 0.7305, 0.469, 0.7807, 0.4781, 0.7807, 0.4781, 0.9693, 0.469, 0.9693, 0.4483, 0.7807, 0.4554, 0.7807, 0.4554, 0.9693, 0.4483, 0.9693, 0.4554, 0.5, 0.469, 0.5, 0.469, 0.625, 0.4554, 0.625, 0.4554, 0.01947, 0.469, 0.01937, 0.469, 0.125, 0.4554, 0.125, 0.4554, 0.7807, 0.469, 0.7807, 0.469, 0.9693, 0.4554, 0.9693, 0.6066, 0.5, 0.5777, 0.5, 0.5777, 0.5, 0.6066, 0.5, 0.625, 0.2811, 0.625, 0.4689, 0.595, 0.4689, 0.595, 0.2811, 0.5593, 0.5, 0.5, 0.5, 0.5, 0.5, 0.5593, 0.5, 0.8439, 0.5, 0.6561, 0.5, 0.6561, 0.5, 0.8439, 0.5, 0.5, 0.25, 0.5777, 0.25, 0.5777, 0.25, 0.5, 0.25, 0.6066, 0.0, 0.5777, 0.0, 0.5777, 0.0, 0.6066, 0.0, 0.6066, 0.5, 0.5777, 0.5, 0.5593, 0.5, 0.5874, 0.5, 0.6066, 0.5, 0.5, 0.25, 0.5777, 0.25, 0.5777, 0.25, 0.5, 0.25, 0.6561, 0.75, 0.8439, 0.75, 0.8439, 0.75, 0.6561, 0.75, 0.5777, 0.0, 0.5, 0.0, 0.5, 0.0, 0.5182, 0.0, 0.5777, 0.0, 0.4483, 0.2807, 0.4554, 0.25, 0.4554, 0.25, 0.4554, 0.5, 0.4554, 0.5, 0.4483, 0.4693, 0.6561, 0.625, 0.8439, 0.625, 0.8439, 0.75, 0.6561, 0.75, 0.5, 0.0, 0.5, 0.0, 0.5, 0.0, 0.5, 0.0, 0.5, 0.0, 0.5, 0.0, 0.5, 0.0, 0.5, 0.0, 0.5, 0.0, 0.5, 0.0, 0.5, 0.0, 0.5, 0.0, 0.5, 0.0, 0.5, 0.0, 0.5, 0.0, 0.5, 0.0, 0.5, 0.0, 0.5, 0.0, 0.5, 0.0, 0.6561, 0.75, 0.8439, 0.75, 0.8439, 0.75, 0.6561, 0.75, 0.5, 0.625, 0.5777, 0.625, 0.5777, 0.75, 0.5196, 0.75, 0.5, 0.7285, 0.5, 0.5, 0.5777, 0.5, 0.5777, 0.625, 0.5, 0.625, 0.1557, 0.7285, 0.3443, 0.7285, 0.3443, 0.7351, 0.1557, 0.7351, 0.5, 0.125, 0.5777, 0.125, 0.5777, 0.25, 0.5, 0.25, 0.5777, 0.2811, 0.5777, 0.4689, 0.5777, 0.4689, 0.5777, 0.2811, 0.5, 0.5, 0.5, 0.5, 0.5, 0.5, 0.5, 0.5, 0.5, 0.25, 0.5593, 0.25, 0.5593, 0.25, 0.5, 0.25, 0.5, 0.25, 0.5593, 0.25, 0.5663, 0.2508, 0.5759, 0.253, 0.5772, 0.2692, 0.5777, 0.2811, 0.5777, 0.4689, 0.5772, 0.4808, 0.5759, 0.497, 0.5663, 0.4992, 0.5593, 0.5, 0.5, 0.5, 0.5777, 0.2811, 0.595, 0.2811, 0.595, 0.4689, 0.5777, 0.4689, 0.5, 0.25, 0.5593, 0.25, 0.5593, 0.25, 0.5, 0.25, 0.5, 0.5, 0.5, 0.25, 0.5, 0.25, 0.5, 0.5, 0.5, 0.25, 0.5777, 0.25, 0.5593, 0.25, 0.5, 0.25, 0.5, 0.5, 0.5, 0.25, 0.5, 0.25, 0.5, 0.5, 0.5, 0.25, 0.5, 0.5, 0.5, 0.5, 0.5, 0.25, 0.5, 0.25, 0.5, 0.25, 0.5, 0.25, 0.5, 0.25, 0.5, 0.25, 0.5, 0.5, 0.5, 0.5, 0.5, 0.25, 0.5, 0.5, 0.5, 0.25, 0.5, 0.25, 0.5, 0.5, 0.5, 0.25, 0.5, 0.25, 0.5, 0.25, 0.5, 0.25, 0.5, 0.25, 0.5, 0.5, 0.5, 0.5, 0.5, 0.25, 0.5, 0.5, 0.5, 0.5, 0.5, 0.5, 0.5, 0.5, 0.5, 0.5, 0.5, 0.5, 0.5, 0.5, 0.5, 0.5, 0.5, 0.5, 0.5, 0.25, 0.5, 0.25, 0.5, 0.5, 0.5, 0.5, 0.5, 0.5, 0.5, 0.5, 0.5, 0.5, 0.5, 0.25, 0.5, 0.25, 0.5, 0.25, 0.5, 0.25, 0.5, 0.25, 0.5, 0.25, 0.5, 0.25, 0.5, 0.25, 0.5, 0.25, 0.5, 0.5, 0.5, 0.5, 0.5, 0.25, 0.5593, 0.5, 0.5, 0.5, 0.5, 0.5, 0.5593, 0.5, 0.8439, 0.625, 0.8439, 0.5, 0.8558, 0.5, 0.8558, 0.625, 0.8558, 0.625, 0.8558, 0.5, 0.875, 0.5, 0.875, 0.625, 0.625, 0.125, 0.625, 0.25, 0.6136, 0.25, 0.6136, 0.125, 0.6136, 0.125, 0.6136, 0.25, 0.6066, 0.25, 0.6066, 0.125, 0.6561, 0.625, 0.6561, 0.75, 0.6442, 0.75, 0.6442, 0.625, 0.6442, 0.625, 0.6442, 0.75, 0.625, 0.75, 0.625, 0.625, 0.625, 0.625, 0.625, 0.75, 0.6136, 0.75, 0.6136, 0.625, 0.6136, 0.625, 0.6136, 0.75, 0.6066, 0.75, 0.6066, 0.625, 0.8439, 0.75, 0.8439, 0.625, 0.8558, 0.625, 0.8558, 0.75, 0.8558, 0.75, 0.8558, 0.625, 0.875, 0.625, 0.875, 0.75, 0.625, 0.0, 0.625, 0.125, 0.6136, 0.125, 0.6136, 0.0, 0.6136, 0.0, 0.6136, 0.125, 0.6066, 0.125, 0.6066, 0.0, 0.6561, 0.5, 0.6561, 0.625, 0.6442, 0.625, 0.6442, 0.5, 0.6442, 0.5, 0.6442, 0.625, 0.625, 0.625, 0.625, 0.5, 0.625, 0.5, 0.625, 0.625, 0.6136, 0.625, 0.6136, 0.5, 0.6136, 0.5, 0.6136, 0.625, 0.6066, 0.625, 0.6066, 0.5, 0.6561, 0.75, 0.6561, 0.75, 0.6442, 0.75, 0.6442, 0.75, 0.6442, 0.75, 0.6442, 0.75, 0.625, 0.75, 0.625, 0.75, 0.625, 0.75, 0.625, 0.75, 0.6136, 0.75, 0.6136, 0.75, 0.6136, 0.75, 0.6136, 0.75, 0.6066, 0.75, 0.6066, 0.75, 0.6066, 0.0, 0.6066, 0.0, 0.6136, 0.0, 0.6136, 0.0, 0.6136, 0.0, 0.6136, 0.0, 0.625, 0.0, 0.625, 0.0, 0.875, 0.75, 0.875, 0.75, 0.8558, 0.75, 0.8558, 0.75, 0.8558, 0.75, 0.8558, 0.75, 0.8439, 0.75, 0.8439, 0.75, 0.6066, 0.75, 0.6066, 0.75, 0.6136, 0.75, 0.6136, 0.75, 0.6136, 0.75, 0.6136, 0.75, 0.625, 0.75, 0.625, 0.75, 0.625, 0.75, 0.625, 0.75, 0.6442, 0.75, 0.6442, 0.75, 0.6442, 0.75, 0.6442, 0.75, 0.6561, 0.75, 0.6561, 0.75, 0.6066, 0.0, 0.6066, 0.0, 0.6136, 0.0, 0.6136, 0.0, 0.6136, 0.0, 0.6136, 0.0, 0.625, 0.0, 0.625, 0.0, 0.875, 0.75, 0.875, 0.75, 0.8558, 0.75, 0.8558, 0.75, 0.8558, 0.75, 0.8558, 0.75, 0.8439, 0.75, 0.8439, 0.75, 0.6066, 0.75, 0.6066, 0.75, 0.6136, 0.75, 0.6136, 0.75, 0.6136, 0.75, 0.6136, 0.75, 0.625, 0.75, 0.625, 0.75, 0.625, 0.75, 0.625, 0.75, 0.6442, 0.75, 0.6442, 0.75, 0.6442, 0.75, 0.6442, 0.75, 0.6561, 0.75, 0.6561, 0.75, 0.8439, 0.75, 0.8439, 0.75, 0.8558, 0.75, 0.8558, 0.75, 0.8558, 0.75, 0.8558, 0.75, 0.875, 0.75, 0.875, 0.75, 0.625, 0.0, 0.625, 0.0, 0.6136, 0.0, 0.6136, 0.0, 0.6136, 0.0, 0.6136, 0.0, 0.6066, 0.0, 0.6066, 0.0, 0.6066, 0.5, 0.6066, 0.5, 0.6136, 0.5, 0.6136, 0.5, 0.6136, 0.5, 0.6136, 0.5, 0.625, 0.5, 0.625, 0.5, 0.625, 0.5, 0.625, 0.5, 0.6442, 0.5, 0.6442, 0.5, 0.6442, 0.5, 0.6442, 0.5, 0.6561, 0.5, 0.6561, 0.5, 0.6066, 0.25, 0.6066, 0.25, 0.6136, 0.25, 0.6136, 0.25, 0.6136, 0.25, 0.6136, 0.25, 0.625, 0.25, 0.625, 0.25, 0.875, 0.5, 0.875, 0.5, 0.8558, 0.5, 0.8558, 0.5, 0.8558, 0.5, 0.8558, 0.5, 0.8439, 0.5, 0.8439, 0.5, 0.6066, 0.5, 0.6066, 0.5, 0.6136, 0.5, 0.6136, 0.5, 0.6136, 0.5, 0.6136, 0.5, 0.625, 0.5, 0.625, 0.5, 0.625, 0.5, 0.625, 0.5, 0.6442, 0.5, 0.6442, 0.5, 0.6442, 0.5, 0.6442, 0.5, 0.6561, 0.5, 0.6561, 0.5, 0.6066, 0.25, 0.6066, 0.25, 0.6136, 0.25, 0.6136, 0.25, 0.6136, 0.25, 0.6136, 0.25, 0.625, 0.25, 0.625, 0.25, 0.875, 0.5, 0.875, 0.5, 0.8558, 0.5, 0.8558, 0.5, 0.8558, 0.5, 0.8558, 0.5, 0.8439, 0.5, 0.8439, 0.5, 0.5777, 0.2811, 0.5777, 0.2811, 0.5772, 0.2692, 0.5777, 0.2692, 0.5777, 0.2692, 0.5772, 0.2692, 0.5759, 0.253, 0.5777, 0.25, 0.5777, 0.25, 0.5759, 0.253, 0.5663, 0.2508, 0.5663, 0.25, 0.5663, 0.25, 0.5663, 0.2508, 0.5593, 0.25, 0.5593, 0.25, 0.5593, 0.5, 0.5593, 0.5, 0.5663, 0.4992, 0.5663, 0.5, 0.5663, 0.5, 0.5663, 0.4992, 0.5759, 0.497, 0.5777, 0.5, 0.5777, 0.5, 0.5759, 0.497, 0.5772, 0.4808, 0.5777, 0.4808, 0.5777, 0.4808, 0.5772, 0.4808, 0.5777, 0.4689, 0.5777, 0.4689, 0.5777, 0.2811, 0.5777, 0.2811, 0.5777, 0.2692, 0.577, 0.2692, 0.577, 0.2692, 0.5777, 0.2692, 0.5777, 0.25, 0.5777, 0.25, 0.5777, 0.25, 0.5777, 0.25, 0.5663, 0.25, 0.5663, 0.25, 0.5663, 0.25, 0.5663, 0.25, 0.5593, 0.25, 0.5593, 0.25, 0.5593, 0.5, 0.5593, 0.5, 0.5663, 0.5, 0.5663, 0.5, 0.5663, 0.5, 0.5663, 0.5, 0.5777, 0.5, 0.5777, 0.5, 0.5777, 0.5, 0.5777, 0.5, 0.5777, 0.4808, 0.577, 0.4808, 0.577, 0.4808, 0.5777, 0.4808, 0.5777, 0.4689, 0.5777, 0.4689, 0.5874, 0.25, 0.6066, 0.25, 0.6136, 0.25, 0.5903, 0.25, 0.5903, 0.25, 0.6136, 0.25, 0.6234, 0.25, 0.5947, 0.25, 0.5947, 0.25, 0.6234, 0.25, 0.6246, 0.2692, 0.5949, 0.2692, 0.5949, 0.2692, 0.6246, 0.2692, 0.625, 0.2811, 0.595, 0.2811, 0.6066, 0.5, 0.5874, 0.5, 0.5903, 0.5, 0.6136, 0.5, 0.6136, 0.5, 0.5903, 0.5, 0.5947, 0.5, 0.6234, 0.5, 0.6234, 0.5, 0.5947, 0.5, 0.5949, 0.4808, 0.6246, 0.4808, 0.6246, 0.4808, 0.5949, 0.4808, 0.595, 0.4689, 0.625, 0.4689, 0.6561, 0.5, 0.6561, 0.5, 0.6442, 0.5, 0.6442, 0.5, 0.6442, 0.5, 0.6442, 0.5, 0.625, 0.5, 0.625, 0.5, 0.625, 0.5, 0.625, 0.5, 0.6136, 0.5, 0.6136, 0.5, 0.6136, 0.5, 0.6136, 0.5, 0.6066, 0.5, 0.6066, 0.5, 0.5777, 0.4689, 0.595, 0.4689, 0.5949, 0.4808, 0.577, 0.4808, 0.577, 0.4808, 0.5949, 0.4808, 0.5947, 0.5, 0.5777, 0.5, 0.5777, 0.5, 0.5947, 0.5, 0.5903, 0.5, 0.5663, 0.5, 0.5663, 0.5, 0.5903, 0.5, 0.5874, 0.5, 0.5593, 0.5, 0.6066, 0.25, 0.6066, 0.25, 0.6136, 0.25, 0.6136, 0.25, 0.6136, 0.25, 0.6136, 0.25, 0.625, 0.25, 0.625, 0.25, 0.875, 0.5, 0.875, 0.5, 0.8558, 0.5, 0.8558, 0.5, 0.8558, 0.5, 0.8558, 0.5, 0.8439, 0.5, 0.8439, 0.5, 0.5593, 0.25, 0.5874, 0.25, 0.5903, 0.25, 0.5663, 0.25, 0.5663, 0.25, 0.5903, 0.25, 0.5947, 0.25, 0.5777, 0.25, 0.5777, 0.25, 0.5947, 0.25, 0.5949, 0.2692, 0.577, 0.2692, 0.577, 0.2692, 0.5949, 0.2692, 0.595, 0.2811, 0.5777, 0.2811, 0.6066, 0.0, 0.5777, 0.0, 0.5777, 0.0, 0.6066, 0.0, 0.4849, 0.7807, 0.4849, 0.9693, 0.4781, 0.9693, 0.4781, 0.7807, 0.5166, 0.75, 0.5196, 0.75, 0.5777, 0.75, 0.5777, 0.75, 0.5196, 0.75, 0.5166, 0.75, 0.5, 0.7808, 0.5, 0.9692, 0.5, 0.9692, 0.5, 0.7808, 0.5, 0.7809, 0.5, 0.9691, 0.5, 0.9691, 0.5, 0.7809, 0.375, 0.4693, 0.375, 0.2807, 0.3901, 0.2807, 0.3901, 0.4693, 0.4977, 0.01923, 0.4893, 0.01872, 0.498, 0.01319, 0.4991, 0.004977, 0.5016, -0.002418, 0.5, 0.0, 0.5, 0.0, 0.5, 0.02152, 0.3443, 0.5083, 0.1557, 0.5083, 0.1557, 0.505, 0.3443, 0.505, 0.3443, 0.505, 0.1557, 0.505, 0.1557, 0.5, 0.3443, 0.5, 0.3443, 0.5121, 0.1557, 0.5121, 0.1557, 0.5083, 0.3443, 0.5083, 0.3901, 0.9693, 0.3901, 0.7807, 0.3969, 0.7807, 0.3969, 0.9693, 0.1557, 0.7411, 0.3443, 0.7411, 0.3443, 0.75, 0.1557, 0.75, 0.375, 0.9693, 0.375, 0.7807, 0.3901, 0.7807, 0.3901, 0.9693, 0.3901, 0.4693, 0.3901, 0.2807, 0.3969, 0.2807, 0.3969, 0.4693, 0.1557, 0.7351, 0.3443, 0.7351, 0.3443, 0.7411, 0.1557, 0.7411, 0.5, 0.9692, 0.5, 0.7808, 0.5, 0.7808, 0.5, 0.9692, 0.5166, 0.75, 0.5163, 0.7524, 0.512, 0.745, 0.5045, 0.7368, 0.4967, 0.7314, 0.5, 0.7308, 0.5, 0.7285, 0.5196, 0.75, 0.5, 0.7808, 0.5, 0.9692, 0.5, 0.9692, 0.5, 0.7808, 0.5, 0.7808, 0.5, 0.9692, 0.491, 0.9693, 0.491, 0.7807, 0.5, 0.7808, 0.5, 0.9692, 0.5, 0.9692, 0.5, 0.7808, 0.5, 0.9692, 0.5, 0.7808, 0.5, 0.7809, 0.5, 0.9691, 0.5, 0.75, 0.4987, 0.75, 0.5064, 0.75, 0.513, 0.75, 0.5163, 0.75, 0.5166, 0.75, 0.5196, 0.75, 0.5, 0.75, 0.5, 0.7808, 0.5, 0.9692, 0.5, 0.9692, 0.5, 0.7808, 0.5, 0.7808, 0.5, 0.9692, 0.5, 0.9692, 0.5, 0.7808, 0.5, 0.7808, 0.5, 0.9692, 0.5, 0.9692, 0.5, 0.7808, 0.5, 0.7809, 0.5, 0.9691, 0.5, 0.9691, 0.5, 0.7809, 0.5, 0.7809, 0.5, 0.9691, 0.5, 0.9691, 0.5, 0.7809, 0.5, 0.7811, 0.5, 0.9689, 0.5, 0.969, 0.5, 0.781, 0.5, 0.781, 0.5, 0.969, 0.5, 0.9691, 0.5, 0.7809, 0.5, 0.7812, 0.5, 0.9688, 0.5, 0.9689, 0.5, 0.7811, 0.5, 0.781, 0.5, 0.969, 0.5, 0.9689, 0.5, 0.7811, 0.5, 0.7809, 0.5, 0.9691, 0.5, 0.969, 0.5, 0.781, 0.5, 0.781, 0.5, 0.969, 0.5, 0.969, 0.5, 0.781, 0.5, 0.7809, 0.5, 0.9691, 0.5, 0.9691, 0.5, 0.7809, 0.1557, 0.5121, 0.3443, 0.5121, 0.3443, 0.625, 0.1557, 0.625, 0.5, 1.0, 0.5, 0.9985, 0.5182, 1.0, 0.5, 0.9985, 0.5, 0.9941, 0.5182, 1.0, 0.5, 0.9941, 0.5, 0.9873, 0.5182, 1.0, 0.5, 0.9873, 0.5, 0.9787, 0.5182, 1.0, 0.5, 0.9787, 0.5, 0.9691, 0.5182, 1.0, 0.5, 0.7809, 0.5, 0.7713, 0.5182, 0.75, 0.5, 0.7713, 0.5, 0.7627, 0.5182, 0.75, 0.5, 0.7627, 0.5, 0.7559, 0.5182, 0.75, 0.5, 0.7559, 0.5, 0.7515, 0.5182, 0.75, 0.5, 0.7515, 0.5, 0.75, 0.5182, 0.75, 0.4483, 0.2807, 0.4483, 0.2712, 0.4554, 0.25, 0.4483, 0.2712, 0.4483, 0.2627, 0.4554, 0.25, 0.4483, 0.2627, 0.4483, 0.2559, 0.4554, 0.25, 0.4483, 0.2559, 0.4483, 0.2515, 0.4554, 0.25, 0.4483, 0.2515, 0.4483, 0.25, 0.4554, 0.25, 0.4483, 0.5112, 0.4483, 0.5077, 0.4554, 0.5, 0.4483, 0.5077, 0.4483, 0.5046, 0.4554, 0.5, 0.4483, 0.5046, 0.4483, 0.5021, 0.4554, 0.5, 0.4483, 0.5021, 0.4483, 0.5005, 0.4554, 0.5, 0.4483, 0.5005, 0.4483, 0.5, 0.4554, 0.5, 0.4554, 0.7807, 0.4483, 0.7807, 0.4483, 0.7712, 0.4554, 0.7712, 0.4554, 0.7712, 0.4483, 0.7712, 0.4483, 0.7627, 0.4554, 0.7627, 0.4554, 0.7627, 0.4483, 0.7627, 0.4483, 0.742, 0.4554, 0.742, 0.4554, 0.742, 0.4483, 0.742, 0.4483, 0.7365, 0.4554, 0.7365, 0.4554, 0.7365, 0.4483, 0.7365, 0.4483, 0.7305, 0.4554, 0.7305, 0.4483, 0.9693, 0.4554, 0.9693, 0.4554, 0.9788, 0.4483, 0.9788, 0.4483, 0.9788, 0.4554, 0.9788, 0.4554, 1.0, 0.4483, 1.0, 0.4483, 0.0, 0.4554, 0.0, 0.4554, 0.008027, 0.4483, 0.00805, 0.4483, 0.00805, 0.4554, 0.008027, 0.4554, 0.01345, 0.4483, 0.01349, 0.4483, 0.01349, 0.4554, 0.01345, 0.4554, 0.01947, 0.4483, 0.01953, 0.4554, 0.9693, 0.469, 0.9693, 0.469, 0.9788, 0.4554, 0.9788, 0.4554, 0.9788, 0.469, 0.9788, 0.469, 1.0, 0.4554, 1.0, 0.4554, 0.0, 0.469, 0.0, 0.469, 0.007986, 0.4554, 0.008027, 0.4554, 0.008027, 0.469, 0.007986, 0.469, 0.01339, 0.4554, 0.01345, 0.4554, 0.01345, 0.469, 0.01339, 0.469, 0.01937, 0.4554, 0.01947, 0.469, 0.7807, 0.4554, 0.7807, 0.4554, 0.7712, 0.469, 0.7712, 0.469, 0.7712, 0.4554, 0.7712, 0.4554, 0.7627, 0.469, 0.7627, 0.469, 0.7627, 0.4554, 0.7627, 0.4554, 0.742, 0.469, 0.742, 0.469, 0.742, 0.4554, 0.742, 0.4554, 0.7365, 0.469, 0.7366, 0.469, 0.7366, 0.4554, 0.7365, 0.4554, 0.7305, 0.469, 0.7306, 0.4781, 0.9693, 0.4849, 0.9693, 0.4847, 0.9788, 0.4789, 0.9788, 0.4789, 0.9788, 0.4847, 0.9788, 0.4844, 0.9873, 0.4812, 0.9873, 0.4812, 0.9873, 0.4844, 0.9873, 0.4837, 1.0, 0.4847, 1.0, 0.4847, -0.001031, 0.4837, -0.0008766, 0.4873, 0.01311, 0.4916, 0.01328, 0.4916, 0.01328, 0.4873, 0.01311, 0.4893, 0.01872, 0.4977, 0.01923, 0.4849, 0.9693, 0.491, 0.9693, 0.4911, 0.9788, 0.4845, 0.9788, 0.4845, 0.9788, 0.4911, 0.9788, 0.4915, 0.9873, 0.4833, 0.9873, 0.4833, 0.9873, 0.4915, 0.9873, 0.491, 1.0, 0.4849, 1.0, 0.4849, -0.001053, 0.491, 0.0, 0.4951, 0.009242, 0.4873, 0.01311, 0.4873, 0.01311, 0.4951, 0.009242, 0.498, 0.01319, 0.4893, 0.01872, 0.491, 0.9693, 0.5, 0.9692, 0.5002, 0.9788, 0.4908, 0.9788, 0.4908, 0.9788, 0.5002, 0.9788, 0.5008, 0.9873, 0.4902, 0.9873, 0.4902, 0.9873, 0.5008, 0.9873, 0.5, 1.0, 0.491, 1.0, 0.491, 0.0, 0.4958, 0.0, 0.4979, 0.004131, 0.4951, 0.009242, 0.4951, 0.009242, 0.4979, 0.004131, 0.4991, 0.004977, 0.498, 0.01319, 0.5, 0.9692, 0.5, 0.9692, 0.5, 0.9787, 0.5, 0.9788, 0.5, 0.9788, 0.5, 0.9787, 0.5, 0.9873, 0.5, 0.9873, 0.5, 0.9873, 0.5, 0.9873, 0.5, 1.0, 0.5, 1.0, 0.4958, 0.0, 0.4989, 0.0, 0.5007, -0.0009905, 0.4979, 0.004131, 0.4979, 0.004131, 0.5007, -0.0009905, 0.5016, -0.002418, 0.4991, 0.004977, 0.5, 0.9692, 0.5, 0.9692, 0.5, 0.9787, 0.5, 0.9787, 0.5, 0.9787, 0.5, 0.9787, 0.5, 0.9873, 0.5, 0.9873, 0.5, 0.9873, 0.5, 0.9873, 0.5, 1.0, 0.5, 1.0, 0.4989, 0.0, 0.499, 0.0, 0.5, 0.0, 0.5007, -0.0009905, 0.5007, -0.0009905, 0.5, 0.0, 0.5, 0.0, 0.5016, -0.002418, 0.5, 0.7808, 0.5, 0.7808, 0.5, 0.7713, 0.5, 0.7713, 0.5, 0.7713, 0.5, 0.7713, 0.5, 0.7627, 0.5, 0.7627, 0.5, 0.7627, 0.5, 0.7627, 0.5069, 0.7498, 0.5069, 0.75, 0.5069, 0.75, 0.5069, 0.7498, 0.5114, 0.751, 0.5115, 0.75, 0.5115, 0.75, 0.5114, 0.751, 0.5163, 0.7524, 0.5166, 0.75, 0.5, 0.7808, 0.5, 0.7808, 0.5, 0.7712, 0.5, 0.7713, 0.5, 0.7713, 0.5, 0.7712, 0.5, 0.7627, 0.5, 0.7627, 0.5, 0.7627, 0.5, 0.7627, 0.5052, 0.7469, 0.5069, 0.7498, 0.5069, 0.7498, 0.5052, 0.7469, 0.5085, 0.7459, 0.5114, 0.751, 0.5114, 0.751, 0.5085, 0.7459, 0.512, 0.745, 0.5163, 0.7524, 0.5, 0.7808, 0.491, 0.7807, 0.4908, 0.7712, 0.5002, 0.7712, 0.5002, 0.7712, 0.4908, 0.7712, 0.4902, 0.7627, 0.5008, 0.7627, 0.5008, 0.7627, 0.4902, 0.7627, 0.491, 0.75, 0.5, 0.75, 0.5, 0.75, 0.5, 0.75, 0.5038, 0.7407, 0.5085, 0.7459, 0.5085, 0.7459, 0.5038, 0.7407, 0.5045, 0.7368, 0.512, 0.745, 0.491, 0.7807, 0.4849, 0.7807, 0.4845, 0.7712, 0.4911, 0.7712, 0.4911, 0.7712, 0.4845, 0.7712, 0.4833, 0.7627, 0.4915, 0.7627, 0.4915, 0.7627, 0.4833, 0.7627, 0.4849, 0.75, 0.491, 0.75, 0.5, 0.75, 0.5, 0.75, 0.4983, 0.737, 0.5038, 0.7407, 0.5038, 0.7407, 0.4983, 0.737, 0.4967, 0.7314, 0.5045, 0.7368, 0.4849, 0.7807, 0.4781, 0.7807, 0.4789, 0.7712, 0.4847, 0.7712, 0.4847, 0.7712, 0.4789, 0.7712, 0.4812, 0.7627, 0.4844, 0.7627, 0.4844, 0.7627, 0.4812, 0.7627, 0.4847, 0.75, 0.4837, 0.75, 0.5, 0.75, 0.5, 0.75, 0.5, 0.7367, 0.4983, 0.737, 0.4983, 0.737, 0.5, 0.7367, 0.5, 0.7308, 0.4967, 0.7314, 0.5, 0.9692, 0.5, 0.9692, 0.5, 0.9787, 0.5, 0.9787, 0.5, 0.9787, 0.5, 0.9787, 0.5, 0.9873, 0.5, 0.9873, 0.5, 0.9873, 0.5, 0.9873, 0.5, 1.0, 0.5, 1.0, 0.5, 0.0, 0.5, 0.0, 0.5, 0.0, 0.5, 0.0, 0.5, 0.0, 0.5, 0.0, 0.5, 0.0, 0.5, 0.0, 0.5, 0.9692, 0.5, 0.9692, 0.5, 0.9787, 0.5, 0.9787, 0.5, 0.9787, 0.5, 0.9787, 0.5, 0.9873, 0.5, 0.9873, 0.5, 0.9873, 0.5, 0.9873, 0.5, 1.0, 0.5, 1.0, 0.5, 0.0, 0.5, 0.0, 0.5, 0.0, 0.5, 0.0, 0.5, 0.0, 0.5, 0.0, 0.5, 0.0, 0.5, 0.0, 0.5, 0.9692, 0.5, 0.9692, 0.5, 0.9787, 0.5, 0.9787, 0.5, 0.9787, 0.5, 0.9787, 0.5, 0.9873, 0.5, 0.9873, 0.5, 0.9873, 0.5, 0.9873, 0.5, 1.0, 0.5, 1.0, 0.5, 0.0, 0.5, 0.0, 0.5, 0.0, 0.5, 0.0, 0.5, 0.0, 0.5, 0.0, 0.5, 0.0, 0.5, 0.0, 0.5, 0.9692, 0.5, 0.9692, 0.5, 0.9787, 0.5, 0.9787, 0.5, 0.9787, 0.5, 0.9787, 0.5, 0.9873, 0.5, 0.9873, 0.5, 0.9873, 0.5, 0.9873, 0.5, 1.0, 0.5, 1.0, 0.5, 0.0, 0.5, 0.0, 0.5, 0.0, 0.5, 0.0, 0.5, 0.0, 0.5, 0.0, 0.5, 0.0, 0.5, 0.0, 0.5, 0.9692, 0.5, 0.9692, 0.5, 0.9787, 0.5, 0.9787, 0.5, 0.9787, 0.5, 0.9787, 0.5, 0.9873, 0.5, 0.9873, 0.5, 0.9873, 0.5, 0.9873, 0.5, 1.0, 0.5, 1.0, 0.5, 0.0, 0.5, 0.0, 0.5, 0.0, 0.5, 0.0, 0.5, 0.0, 0.5, 0.0, 0.5, 0.0, 0.5, 0.0, 0.5, 0.7808, 0.5, 0.7808, 0.5, 0.7713, 0.5, 0.7713, 0.5, 0.7713, 0.5, 0.7713, 0.5, 0.7627, 0.5, 0.7627, 0.5, 0.7627, 0.5, 0.7627, 0.5005, 0.75, 0.5, 0.75, 0.5, 0.75, 0.5005, 0.75, 0.4997, 0.75, 0.5, 0.75, 0.5, 0.75, 0.4997, 0.75, 0.4987, 0.75, 0.5, 0.75, 0.5, 0.7808, 0.5, 0.7808, 0.5, 0.7713, 0.5, 0.7713, 0.5, 0.7713, 0.5, 0.7713, 0.5, 0.7627, 0.5, 0.7627, 0.5, 0.7627, 0.5, 0.7627, 0.5032, 0.75, 0.5005, 0.75, 0.5005, 0.75, 0.5032, 0.75, 0.5048, 0.75, 0.4997, 0.75, 0.4997, 0.75, 0.5048, 0.75, 0.5064, 0.75, 0.4987, 0.75, 0.5, 0.7808, 0.5, 0.7808, 0.5, 0.7713, 0.5, 0.7713, 0.5, 0.7713, 0.5, 0.7713, 0.5, 0.7627, 0.5, 0.7627, 0.5, 0.7627, 0.5, 0.7627, 0.5054, 0.75, 0.5032, 0.75, 0.5032, 0.75, 0.5054, 0.75, 0.509, 0.75, 0.5048, 0.75, 0.5048, 0.75, 0.509, 0.75, 0.513, 0.75, 0.5064, 0.75, 0.5, 0.7808, 0.5, 0.7808, 0.5, 0.7713, 0.5, 0.7713, 0.5, 0.7713, 0.5, 0.7713, 0.5, 0.7627, 0.5, 0.7627, 0.5, 0.7627, 0.5, 0.7627, 0.5069, 0.75, 0.5054, 0.75, 0.5054, 0.75, 0.5069, 0.75, 0.5114, 0.75, 0.509, 0.75, 0.509, 0.75, 0.5114, 0.75, 0.5163, 0.75, 0.513, 0.75, 0.5, 0.7808, 0.5, 0.7808, 0.5, 0.7713, 0.5, 0.7713, 0.5, 0.7713, 0.5, 0.7713, 0.5, 0.7627, 0.5, 0.7627, 0.5, 0.7627, 0.5, 0.7627, 0.5069, 0.75, 0.5069, 0.75, 0.5069, 0.75, 0.5069, 0.75, 0.5115, 0.75, 0.5114, 0.75, 0.5114, 0.75, 0.5115, 0.75, 0.5166, 0.75, 0.5163, 0.75, 0.3957, 0.5118, 0.3953, 0.5129, 0.3891, 0.5127, 0.3896, 0.5108, 0.3896, 0.5108, 0.3891, 0.5127, 0.3834, 0.5124, 0.3841, 0.5098, 0.3841, 0.5098, 0.3834, 0.5124, 0.3623, 0.5121, 0.3623, 0.5087, 0.3623, 0.5087, 0.3623, 0.5121, 0.3538, 0.5121, 0.3538, 0.5084, 0.3538, 0.5084, 0.3538, 0.5121, 0.3443, 0.5121, 0.3443, 0.5083, 0.3953, 0.2371, 0.3957, 0.2382, 0.3896, 0.2392, 0.3891, 0.2373, 0.3891, 0.2373, 0.3896, 0.2392, 0.3759, 0.2409, 0.3751, 0.2383, 0.125, 0.5117, 0.125, 0.5091, 0.1377, 0.5087, 0.1377, 0.5119, 0.1377, 0.5119, 0.1377, 0.5087, 0.1462, 0.5084, 0.1462, 0.512, 0.1462, 0.512, 0.1462, 0.5084, 0.1557, 0.5083, 0.1557, 0.5121, 0.3958, 0.5116, 0.3957, 0.5118, 0.3896, 0.5108, 0.3907, 0.5096, 0.3907, 0.5096, 0.3896, 0.5108, 0.3767, 0.5077, 0.3786, 0.5056, 0.375, 0.5056, 0.375, 0.5077, 0.3623, 0.508, 0.3623, 0.5053, 0.3623, 0.5053, 0.3623, 0.508, 0.3538, 0.5083, 0.3538, 0.5051, 0.3538, 0.5051, 0.3538, 0.5083, 0.3443, 0.5083, 0.3443, 0.505, 0.3957, 0.2382, 0.3958, 0.2384, 0.3907, 0.2404, 0.3896, 0.2392, 0.3896, 0.2392, 0.3907, 0.2404, 0.3786, 0.2444, 0.3767, 0.2423, 0.125, 0.5077, 0.125, 0.5056, 0.1377, 0.5053, 0.1377, 0.508, 0.1377, 0.508, 0.1377, 0.5053, 0.1462, 0.5051, 0.1462, 0.5083, 0.1462, 0.5083, 0.1462, 0.5051, 0.1557, 0.505, 0.1557, 0.5083, 0.3961, 0.5115, 0.3958, 0.5116, 0.3907, 0.5096, 0.3924, 0.5087, 0.3924, 0.5087, 0.3907, 0.5096, 0.3801, 0.5045, 0.3831, 0.5028, 0.375, 0.501, 0.375, 0.504, 0.3623, 0.5045, 0.3623, 0.5004, 0.3623, 0.5004, 0.3623, 0.5045, 0.3538, 0.5049, 0.3538, 0.5001, 0.3538, 0.5001, 0.3538, 0.5049, 0.3443, 0.505, 0.3443, 0.5, 0.3958, 0.2384, 0.3961, 0.2385, 0.3924, 0.2413, 0.3907, 0.2404, 0.3907, 0.2404, 0.3924, 0.2413, 0.3831, 0.2472, 0.3801, 0.2455, 0.125, 0.504, 0.125, 0.501, 0.1377, 0.5004, 0.1377, 0.5045, 0.1377, 0.5045, 0.1377, 0.5004, 0.1462, 0.5001, 0.1462, 0.5049, 0.1462, 0.5049, 0.1462, 0.5001, 0.1557, 0.5, 0.1557, 0.505, 0.3965, 0.5114, 0.3961, 0.5115, 0.3924, 0.5087, 0.3945, 0.5081, 0.3945, 0.5081, 0.3924, 0.5087, 0.3852, 0.502, 0.3889, 0.5009, 0.3872, 0.5, 0.3779, 0.5, 0.3764, 0.4873, 0.3888, 0.4873, 0.3888, 0.4873, 0.3764, 0.4873, 0.3753, 0.4788, 0.3898, 0.4788, 0.3898, 0.4788, 0.3753, 0.4788, 0.375, 0.4693, 0.3901, 0.4693, 0.3961, 0.2385, 0.3965, 0.2386, 0.3945, 0.2419, 0.3924, 0.2413, 0.3924, 0.2413, 0.3945, 0.2419, 0.3889, 0.2491, 0.3852, 0.248, 0.3779, 0.25, 0.3872, 0.25, 0.3888, 0.2627, 0.3764, 0.2627, 0.3764, 0.2627, 0.3888, 0.2627, 0.3898, 0.2712, 0.3753, 0.2712, 0.3753, 0.2712, 0.3898, 0.2712, 0.3901, 0.2807, 0.375, 0.2807, 0.3985, 0.5112, 0.3965, 0.5114, 0.3945, 0.5081, 0.398, 0.5077, 0.398, 0.5077, 0.3945, 0.5081, 0.3927, 0.505, 0.3975, 0.5046, 0.3975, 0.5046, 0.3927, 0.505, 0.3907, 0.4873, 0.3969, 0.4873, 0.3969, 0.4873, 0.3907, 0.4873, 0.3903, 0.4788, 0.3969, 0.4788, 0.3969, 0.4788, 0.3903, 0.4788, 0.3901, 0.4693, 0.3969, 0.4693, 0.3965, 0.2386, 0.3985, 0.2388, 0.398, 0.2423, 0.3945, 0.2419, 0.3945, 0.2419, 0.398, 0.2423, 0.3975, 0.2454, 0.3927, 0.245, 0.3927, 0.245, 0.3975, 0.2454, 0.3969, 0.2627, 0.3907, 0.2627, 0.3907, 0.2627, 0.3969, 0.2627, 0.3969, 0.2712, 0.3903, 0.2712, 0.3903, 0.2712, 0.3969, 0.2712, 0.3969, 0.2807, 0.3901, 0.2807, 0.3957, 0.02113, 0.3953, 0.02309, 0.3891, 0.02261, 0.3896, 0.01919, 0.3896, 0.01919, 0.3891, 0.02261, 0.3751, 0.02088, 0.3759, 0.01616, 0.125, 0.7338, 0.125, 0.7291, 0.1377, 0.7288, 0.1377, 0.7345, 0.1377, 0.7345, 0.1377, 0.7288, 0.1462, 0.7286, 0.1462, 0.735, 0.1462, 0.735, 0.1462, 0.7286, 0.1557, 0.7285, 0.1557, 0.7351, 0.3953, 0.7269, 0.3957, 0.7289, 0.3896, 0.7308, 0.3891, 0.7274, 0.3891, 0.7274, 0.3896, 0.7308, 0.3841, 0.7326, 0.3834, 0.7278, 0.3834, 0.7278, 0.3841, 0.7326, 0.3623, 0.7345, 0.3623, 0.7285, 0.3623, 0.7285, 0.3623, 0.7345, 0.3538, 0.735, 0.3538, 0.7285, 0.3538, 0.7285, 0.3538, 0.735, 0.3443, 0.7351, 0.3443, 0.7285, 0.3958, 0.02077, 0.3957, 0.02113, 0.3896, 0.01919, 0.3907, 0.0171, 0.3907, 0.0171, 0.3896, 0.01919, 0.3767, 0.01371, 0.3786, 0.01003, 0.125, 0.74, 0.125, 0.7363, 0.1377, 0.7357, 0.1377, 0.7406, 0.1377, 0.7406, 0.1377, 0.7357, 0.1462, 0.7353, 0.1462, 0.741, 0.1462, 0.741, 0.1462, 0.7353, 0.1557, 0.7351, 0.1557, 0.7411, 0.3957, 0.7289, 0.3958, 0.7292, 0.3907, 0.7329, 0.3896, 0.7308, 0.3896, 0.7308, 0.3907, 0.7329, 0.3786, 0.74, 0.3767, 0.7363, 0.375, 0.7363, 0.375, 0.74, 0.3623, 0.7406, 0.3623, 0.7357, 0.3623, 0.7357, 0.3623, 0.7406, 0.3538, 0.741, 0.3538, 0.7353, 0.3538, 0.7353, 0.3538, 0.741, 0.3443, 0.7411, 0.3443, 0.7351, 0.3961, 0.02049, 0.3958, 0.02077, 0.3907, 0.0171, 0.3924, 0.01543, 0.3924, 0.01543, 0.3907, 0.0171, 0.3801, 0.007948, 0.3831, 0.005033, 0.125, 0.7483, 0.125, 0.7428, 0.1377, 0.7419, 0.1377, 0.7492, 0.1377, 0.7492, 0.1377, 0.7419, 0.1462, 0.7413, 0.1462, 0.7498, 0.1462, 0.7498, 0.1462, 0.7413, 0.1557, 0.7411, 0.1557, 0.75, 0.3958, 0.7292, 0.3961, 0.7295, 0.3924, 0.7346, 0.3907, 0.7329, 0.3907, 0.7329, 0.3924, 0.7346, 0.3831, 0.745, 0.3801, 0.7421, 0.375, 0.7428, 0.375, 0.7483, 0.3623, 0.7492, 0.3623, 0.7419, 0.3623, 0.7419, 0.3623, 0.7492, 0.3538, 0.7498, 0.3538, 0.7413, 0.3538, 0.7413, 0.3538, 0.7498, 0.3443, 0.75, 0.3443, 0.7411, 0.3965, 0.02031, 0.3961, 0.02049, 0.3924, 0.01543, 0.3945, 0.01436, 0.3945, 0.01436, 0.3924, 0.01543, 0.3852, 0.003517, 0.3889, 0.001646, 0.3872, 1.0, 0.3779, 1.0, 0.3764, 0.9873, 0.3888, 0.9873, 0.3888, 0.9873, 0.3764, 0.9873, 0.3753, 0.9788, 0.3898, 0.9788, 0.3898, 0.9788, 0.3753, 0.9788, 0.375, 0.9693, 0.3901, 0.9693, 0.3961, 0.7295, 0.3965, 0.7297, 0.3945, 0.7356, 0.3924, 0.7346, 0.3924, 0.7346, 0.3945, 0.7356, 0.3889, 0.7484, 0.3852, 0.7465, 0.3779, 0.75, 0.3872, 0.75, 0.3888, 0.7627, 0.3764, 0.7627, 0.3764, 0.7627, 0.3888, 0.7627, 0.3898, 0.7712, 0.3753, 0.7712, 0.3753, 0.7712, 0.3898, 0.7712, 0.3901, 0.7807, 0.375, 0.7807, 0.4014, 0.01955, 0.3965, 0.02031, 0.3945, 0.01436, 0.4, 0.01351, 0.4, 0.01351, 0.3945, 0.01436, 0.3914, 0.000849, 0.3969, 0.0, 0.3969, 1.0, 0.3914, 1.0, 0.3907, 0.9873, 0.3971, 0.9873, 0.3971, 0.9873, 0.3907, 0.9873, 0.3903, 0.9788, 0.397, 0.9788, 0.397, 0.9788, 0.3903, 0.9788, 0.3901, 0.9693, 0.3969, 0.9693, 0.3965, 0.7297, 0.4014, 0.7305, 0.4, 0.7365, 0.3945, 0.7356, 0.3945, 0.7356, 0.4, 0.7365, 0.3987, 0.7419, 0.3927, 0.741, 0.3927, 0.741, 0.3987, 0.7419, 0.3974, 0.7627, 0.3907, 0.7627, 0.3907, 0.7627, 0.3974, 0.7627, 0.397, 0.7712, 0.3903, 0.7712, 0.3903, 0.7712, 0.397, 0.7712, 0.3969, 0.7807, 0.3901, 0.7807, 0.5, 0.75, 0.5, 0.75, 0.5, 0.75, 0.5, 0.75, 0.5, 0.75, 0.5, 0.75, 0.5, 0.75, 0.5, 0.75, 0.5, 0.75, 0.5, 0.75, 0.5, 0.7687, 0.5, 0.7628, 0.5, 0.7628, 0.5, 0.7687, 0.5, 0.775, 0.5, 0.7715, 0.5, 0.7715, 0.5, 0.775, 0.5, 0.7812, 0.5, 0.7811, 0.5, 0.0, 0.5, 0.0, 0.5, 0.0, 0.5, 0.0, 0.5, 0.0, 0.5, 0.0, 0.5, 0.0, 0.5, 0.0, 0.5, 1.0, 0.5, 1.0, 0.5, 0.9872, 0.5, 0.9813, 0.5, 0.9813, 0.5, 0.9872, 0.5, 0.9785, 0.5, 0.975, 0.5, 0.975, 0.5, 0.9785, 0.5, 0.9689, 0.5, 0.9688, 0.5, 0.75, 0.5, 0.75, 0.5, 0.75, 0.5, 0.75, 0.5, 0.75, 0.5, 0.75, 0.5, 0.75, 0.5, 0.75, 0.5, 0.75, 0.5, 0.75, 0.5, 0.7628, 0.5, 0.7628, 0.5, 0.7628, 0.5, 0.7628, 0.5, 0.7715, 0.5, 0.7714, 0.5, 0.7714, 0.5, 0.7715, 0.5, 0.7811, 0.5, 0.781, 0.5, 0.0, 0.5, 0.0, 0.5, 0.0, 0.5, 0.0, 0.5, 0.0, 0.5, 0.0, 0.5, 0.0, 0.5, 0.0, 0.5, 1.0, 0.5, 1.0, 0.5, 0.9872, 0.5, 0.9872, 0.5, 0.9872, 0.5, 0.9872, 0.5, 0.9786, 0.5, 0.9785, 0.5, 0.9785, 0.5, 0.9786, 0.5, 0.969, 0.5, 0.9689, 0.5, 0.75, 0.5, 0.75, 0.5, 0.75, 0.5, 0.75, 0.5, 0.75, 0.5, 0.75, 0.5, 0.75, 0.5, 0.75, 0.5, 0.75, 0.5, 0.75, 0.5, 0.7628, 0.5, 0.7628, 0.5, 0.7628, 0.5, 0.7628, 0.5, 0.7714, 0.5, 0.7714, 0.5, 0.7714, 0.5, 0.7714, 0.5, 0.781, 0.5, 0.7809, 0.5, 0.0, 0.5, 0.0, 0.5, 0.0, 0.5, 0.0, 0.5, 0.0, 0.5, 0.0, 0.5, 0.0, 0.5, 0.0, 0.5, 1.0, 0.5, 1.0, 0.5, 0.9872, 0.5, 0.9872, 0.5, 0.9872, 0.5, 0.9872, 0.5, 0.9786, 0.5, 0.9786, 0.5, 0.9786, 0.5, 0.9786, 0.5, 0.9691, 0.5, 0.969, 0.5, 0.75, 0.5, 0.75, 0.5, 0.75, 0.5, 0.75, 0.5, 0.75, 0.5, 0.75, 0.5, 0.75, 0.5, 0.75, 0.5, 0.75, 0.5, 0.75, 0.5, 0.7628, 0.5, 0.7627, 0.5, 0.7627, 0.5, 0.7628, 0.5, 0.7714, 0.5, 0.7713, 0.5, 0.7713, 0.5, 0.7714, 0.5, 0.7809, 0.5, 0.7809, 0.5, 0.0, 0.5, 0.0, 0.5, 0.0, 0.5, 0.0, 0.5, 0.0, 0.5, 0.0, 0.5, 0.0, 0.5, 0.0, 0.5, 1.0, 0.5, 1.0, 0.5, 0.9873, 0.5, 0.9872, 0.5, 0.9872, 0.5, 0.9873, 0.5, 0.9787, 0.5, 0.9786, 0.5, 0.9786, 0.5, 0.9787, 0.5, 0.9691, 0.5, 0.9691, 0.5, 0.75, 0.5, 0.75, 0.5, 0.75, 0.5, 0.75, 0.5, 0.75, 0.5, 0.75, 0.5, 0.75, 0.5, 0.75, 0.5, 0.75, 0.5, 0.75, 0.5, 0.7627, 0.5, 0.7627, 0.5, 0.7627, 0.5, 0.7627, 0.5, 0.7713, 0.5, 0.7713, 0.5, 0.7713, 0.5, 0.7713, 0.5, 0.7809, 0.5, 0.7809, 0.5, 0.0, 0.5, 0.0, 0.5, 0.0, 0.5, 0.0, 0.5, 0.0, 0.5, 0.0, 0.5, 0.0, 0.5, 0.0, 0.5, 1.0, 0.5, 1.0, 0.5, 0.9873, 0.5, 0.9873, 0.5, 0.9873, 0.5, 0.9873, 0.5, 0.9787, 0.5, 0.9787, 0.5, 0.9787, 0.5, 0.9787, 0.5, 0.9691, 0.5, 0.9691, 0.5, 0.75, 0.5, 0.75, 0.5, 0.75, 0.5, 0.75, 0.5, 0.75, 0.5, 0.75, 0.5, 0.75, 0.5, 0.75, 0.5, 0.75, 0.5, 0.75, 0.5, 0.7627, 0.5, 0.7627, 0.5, 0.7627, 0.5, 0.7627, 0.5, 0.7713, 0.5, 0.7713, 0.5, 0.7713, 0.5, 0.7713, 0.5, 0.7809, 0.5, 0.7809, 0.5, 0.0, 0.5, 0.0, 0.5, 0.0, 0.5, 0.0, 0.5, 0.0, 0.5, 0.0, 0.5, 0.0, 0.5, 0.0, 0.5, 1.0, 0.5, 1.0, 0.5, 0.9873, 0.5, 0.9873, 0.5, 0.9873, 0.5, 0.9873, 0.5, 0.9787, 0.5, 0.9787, 0.5, 0.9787, 0.5, 0.9787, 0.5, 0.9691, 0.5, 0.9691, 0.5, 0.75, 0.5, 0.75, 0.5, 0.75, 0.5, 0.75, 0.5, 0.75, 0.5, 0.75, 0.5, 0.75, 0.5, 0.75, 0.5, 0.75, 0.5, 0.75, 0.5, 0.7627, 0.5, 0.7627, 0.5, 0.7627, 0.5, 0.7627, 0.5, 0.7713, 0.5, 0.7714, 0.5, 0.7714, 0.5, 0.7713, 0.5, 0.7809, 0.5, 0.7809, 0.5, 0.0, 0.5, 0.0, 0.5, 0.0, 0.5, 0.0, 0.5, 0.0, 0.5, 0.0, 0.5, 0.0, 0.5, 0.0, 0.5, 1.0, 0.5, 1.0, 0.5, 0.9873, 0.5, 0.9873, 0.5, 0.9873, 0.5, 0.9873, 0.5, 0.9786, 0.5, 0.9787, 0.5, 0.9787, 0.5, 0.9786, 0.5, 0.9691, 0.5, 0.9691, 0.5, 0.75, 0.5, 0.75, 0.5, 0.75, 0.5, 0.75, 0.5, 0.75, 0.5, 0.75, 0.5, 0.75, 0.5, 0.75, 0.5, 0.75, 0.5, 0.75, 0.5, 0.7627, 0.5, 0.7628, 0.5, 0.7628, 0.5, 0.7627, 0.5, 0.7714, 0.5, 0.7714, 0.5, 0.7714, 0.5, 0.7714, 0.5, 0.7809, 0.5, 0.781, 0.5, 0.0, 0.5, 0.0, 0.5, 0.0, 0.5, 0.0, 0.5, 0.0, 0.5, 0.0, 0.5, 0.0, 0.5, 0.0, 0.5, 1.0, 0.5, 1.0, 0.5, 0.9872, 0.5, 0.9873, 0.5, 0.9873, 0.5, 0.9872, 0.5, 0.9786, 0.5, 0.9786, 0.5, 0.9786, 0.5, 0.9786, 0.5, 0.969, 0.5, 0.9691, 0.5, 0.75, 0.5, 0.75, 0.5, 0.75, 0.5, 0.75, 0.5, 0.75, 0.5, 0.75, 0.5, 0.75, 0.5, 0.75, 0.5, 0.75, 0.5, 0.75, 0.5, 0.7628, 0.5, 0.7628, 0.5, 0.7628, 0.5, 0.7628, 0.5, 0.7714, 0.5, 0.7714, 0.5, 0.7714, 0.5, 0.7714, 0.5, 0.781, 0.5, 0.781, 0.5, 0.0, 0.5, 0.0, 0.5, 0.0, 0.5, 0.0, 0.5, 0.0, 0.5, 0.0, 0.5, 0.0, 0.5, 0.0, 0.5, 1.0, 0.5, 1.0, 0.5, 0.9872, 0.5, 0.9872, 0.5, 0.9872, 0.5, 0.9872, 0.5, 0.9786, 0.5, 0.9786, 0.5, 0.9786, 0.5, 0.9786, 0.5, 0.969, 0.5, 0.969, 0.5, 0.75, 0.5, 0.75, 0.5, 0.75, 0.5, 0.75, 0.5, 0.75, 0.5, 0.75, 0.5, 0.75, 0.5, 0.75, 0.5, 0.75, 0.5, 0.75, 0.5, 0.7628, 0.5, 0.7628, 0.5, 0.7628, 0.5, 0.7628, 0.5, 0.7714, 0.5, 0.7715, 0.5, 0.7715, 0.5, 0.7714, 0.5, 0.781, 0.5, 0.7811, 0.5, 0.0, 0.5, 0.0, 0.5, 0.0, 0.5, 0.0, 0.5, 0.0, 0.5, 0.0, 0.5, 0.0, 0.5, 0.0, 0.5, 1.0, 0.5, 1.0, 0.5, 0.9872, 0.5, 0.9872, 0.5, 0.9872, 0.5, 0.9872, 0.5, 0.9785, 0.5, 0.9786, 0.5, 0.9786, 0.5, 0.9785, 0.5, 0.9689, 0.5, 0.969, 0.1557, 0.625, 0.1557, 0.7285, 0.1462, 0.7284, 0.1462, 0.625, 0.1462, 0.625, 0.1462, 0.7284, 0.1377, 0.7282, 0.1377, 0.625, 0.1377, 0.625, 0.1377, 0.7282, 0.125, 0.7278, 0.125, 0.625, 0.375, 0.125, 0.375, 0.02217, 0.3891, 0.02261, 0.3891, 0.125, 0.3891, 0.125, 0.3891, 0.02261, 0.3953, 0.02309, 0.3953, 0.125, 0.3969, 0.9693, 0.4483, 0.9693, 0.4483, 0.9788, 0.3971, 0.9788, 0.3971, 0.9788, 0.4483, 0.9788, 0.4483, 1.0, 0.3977, 1.0, 0.3977, 0.0, 0.4483, 0.0, 0.4483, 0.00805, 0.3987, 0.008057, 0.3987, 0.008057, 0.4483, 0.00805, 0.4483, 0.01349, 0.4, 0.01351, 0.4, 0.01351, 0.4483, 0.01349, 0.4483, 0.01953, 0.4014, 0.01955, 0.3953, 0.625, 0.3953, 0.7269, 0.3891, 0.7274, 0.3891, 0.625, 0.3891, 0.625, 0.3891, 0.7274, 0.3834, 0.7278, 0.3834, 0.625, 0.3834, 0.625, 0.3834, 0.7278, 0.3623, 0.7285, 0.3623, 0.625, 0.3623, 0.625, 0.3623, 0.7285, 0.3538, 0.7285, 0.3538, 0.625, 0.3538, 0.625, 0.3538, 0.7285, 0.3443, 0.7285, 0.3443, 0.625, 0.4014, 0.7305, 0.4483, 0.7305, 0.4483, 0.7365, 0.4, 0.7365, 0.4, 0.7365, 0.4483, 0.7365, 0.4483, 0.742, 0.3987, 0.7419, 0.3987, 0.7419, 0.4483, 0.742, 0.4483, 0.7627, 0.3974, 0.7627, 0.3974, 0.7627, 0.4483, 0.7627, 0.4483, 0.7712, 0.397, 0.7712, 0.397, 0.7712, 0.4483, 0.7712, 0.4483, 0.7807, 0.3969, 0.7807, 0.3985, 0.2388, 0.4483, 0.2388, 0.4483, 0.2423, 0.398, 0.2423, 0.398, 0.2423, 0.4483, 0.2423, 0.4483, 0.2454, 0.3975, 0.2454, 0.3975, 0.2454, 0.4483, 0.2454, 0.4483, 0.2627, 0.3969, 0.2627, 0.3969, 0.2627, 0.4483, 0.2627, 0.4483, 0.2712, 0.3969, 0.2712, 0.3969, 0.2712, 0.4483, 0.2712, 0.4483, 0.2807, 0.3969, 0.2807, 0.4483, 0.5112, 0.3985, 0.5112, 0.398, 0.5077, 0.4483, 0.5077, 0.4483, 0.5077, 0.398, 0.5077, 0.3975, 0.5046, 0.4483, 0.5046, 0.4483, 0.5046, 0.3975, 0.5046, 0.3969, 0.4873, 0.4483, 0.4873, 0.4483, 0.4873, 0.3969, 0.4873, 0.3969, 0.4788, 0.4483, 0.4788, 0.4483, 0.4788, 0.3969, 0.4788, 0.3969, 0.4693, 0.4483, 0.4693, 0.3953, 0.125, 0.3953, 0.2371, 0.3891, 0.2373, 0.3891, 0.125, 0.3891, 0.125, 0.3891, 0.2373, 0.375, 0.2376, 0.375, 0.125, 0.125, 0.625, 0.125, 0.5124, 0.1377, 0.5122, 0.1377, 0.625, 0.1377, 0.625, 0.1377, 0.5122, 0.1462, 0.5121, 0.1462, 0.625, 0.1462, 0.625, 0.1462, 0.5121, 0.1557, 0.5121, 0.1557, 0.625, 0.3953, 0.5129, 0.3953, 0.625, 0.3891, 0.625, 0.3891, 0.5127, 0.3891, 0.5127, 0.3891, 0.625, 0.3834, 0.625, 0.3834, 0.5124, 0.3834, 0.5124, 0.3834, 0.625, 0.3623, 0.625, 0.3623, 0.5121, 0.3623, 0.5121, 0.3623, 0.625, 0.3538, 0.625, 0.3538, 0.5121, 0.3538, 0.5121, 0.3538, 0.625, 0.3443, 0.625, 0.3443, 0.5121, 0.469, 0.7306, 0.4977, 0.7308, 0.4916, 0.7367, 0.469, 0.7366, 0.469, 0.7366, 0.4916, 0.7367, 0.4862, 0.7421, 0.469, 0.742, 0.469, 0.742, 0.4862, 0.7421, 0.4818, 0.7627, 0.469, 0.7627, 0.469, 0.7627, 0.4818, 0.7627, 0.4791, 0.7712, 0.469, 0.7712, 0.469, 0.7712, 0.4791, 0.7712, 0.4781, 0.7807, 0.469, 0.7807, 0.4977, 0.01923, 0.469, 0.01937, 0.469, 0.01339, 0.4916, 0.01328, 0.4916, 0.01328, 0.469, 0.01339, 0.469, 0.0, 0.4781, 0.0, 0.4781, 1.0, 0.469, 1.0, 0.469, 0.9873, 0.4818, 0.9873, 0.4818, 0.9873, 0.469, 0.9873, 0.469, 0.9788, 0.4791, 0.9788, 0.4791, 0.9788, 0.469, 0.9788, 0.469, 0.9693, 0.4781, 0.9693, 0.5166, 0.0, 0.5166, 0.0, 0.5115, 0.0, 0.5115, 0.0, 0.5115, 0.0, 0.5115, 0.0, 0.5, 0.0, 0.5, 0.0, 0.5, 1.0, 0.5, 1.0, 0.5, 0.9873, 0.5, 0.9873, 0.5, 0.9873, 0.5, 0.9873, 0.5, 0.9787, 0.5, 0.9787, 0.5, 0.9787, 0.5, 0.9787, 0.5, 0.9692, 0.5, 0.9692, 0.5166, 0.75, 0.5166, 0.75, 0.5115, 0.75, 0.5115, 0.75, 0.5115, 0.75, 0.5115, 0.75, 0.5069, 0.75, 0.5069, 0.75, 0.5069, 0.75, 0.5069, 0.75, 0.5, 0.7627, 0.5, 0.7627, 0.5, 0.7627, 0.5, 0.7627, 0.5, 0.7713, 0.5, 0.7713, 0.5, 0.7713, 0.5, 0.7713, 0.5, 0.7808, 0.5, 0.7808, 0.5, 0.9692, 0.5, 0.9691, 0.5, 0.9787, 0.5, 0.9787, 0.5, 0.9787, 0.5, 0.9787, 0.5, 1.0, 0.5, 1.0, 0.5, 0.0, 0.5, 0.0, 0.5, 0.0, 0.5, 0.0, 0.5, 0.0, 0.5, 0.0, 0.5, 0.0, 0.5, 0.0, 0.5, 0.0, 0.5, 0.0, 0.5, 0.0, 0.5, 0.0, 0.5, 0.9688, 0.5, 0.9688, 0.0, 0.0, 0.5, 0.975, 0.5, 0.975, 0.0, 0.0, 0.0, 0.0, 0.5, 0.9813, 0.5, 0.9813, 0.0, 0.0, 0.5, 1.0, 0.5, 1.0, 0.5, 0.0, 0.5, 0.0, 0.5, 0.0, 0.5, 0.0, 0.5, 0.0, 0.5, 0.0, 0.5, 0.0, 0.5, 0.0, 0.5, 0.75, 0.5, 0.75, 0.5, 0.75, 0.5, 0.75, 0.5, 0.75, 0.5, 0.75, 0.5, 0.75, 0.5, 0.75, 0.5, 0.75, 0.5, 0.75, 0.5, 0.7627, 0.5, 0.7627, 0.5, 0.7627, 0.5, 0.7627, 0.5, 0.7713, 0.5, 0.7713, 0.5, 0.7713, 0.5, 0.7713, 0.5, 0.7809, 0.5, 0.7808, 0.5, 0.7812, 0.5, 0.7812, 0.5, 0.775, 0.25, 0.3858, 0.25, 0.3858, 0.5, 0.775, 0.5, 0.7687, 0.25, 0.3814, 0.25, 0.3814, 0.5, 0.7687, 0.5, 0.75, 0.5, 0.75, 0.5, 0.75, 0.5, 0.75, 0.5, 0.75, 0.5, 0.75, 0.5, 0.75, 0.5, 0.75, 0.5, 0.75, 0.5, 0.75, 0.5, 0.0, 0.5, 0.0, 0.5, 0.0, 0.5, 0.0, 0.5, 0.0, 0.5, 0.0, 0.5, 0.0, 0.5, 0.0, 0.5, 1.0, 0.5, 1.0, 0.5, 0.9871, 0.5, 0.9872, 0.5, 0.9872, 0.5, 0.9871, 0.5, 0.9784, 0.5, 0.9785, 0.5, 0.9785, 0.5, 0.9784, 0.5, 0.9688, 0.5, 0.9689, 0.5, 0.75, 0.5, 0.75, 0.5, 0.75, 0.5, 0.75, 0.5, 0.75, 0.5, 0.75, 0.5, 0.75, 0.5, 0.75, 0.5, 0.75, 0.5, 0.75, 0.5, 0.7628, 0.25, 0.3814, 0.25, 0.3814, 0.5, 0.7628, 0.5, 0.7715, 0.25, 0.3858, 0.25, 0.3858, 0.5, 0.7715, 0.5, 0.7811, 0.5, 0.7812, 0.5, 0.75, 0.5, 0.75, 0.5, 0.75, 0.5, 0.75, 0.5, 0.75, 0.5, 0.75, 0.5, 0.75, 0.5, 0.75, 0.5, 0.75, 0.5, 0.75, 0.5, 0.7627, 0.5, 0.7627, 0.5, 0.7627, 0.5, 0.7627, 0.5, 0.7713, 0.5, 0.7713, 0.5, 0.7713, 0.5, 0.7713, 0.5, 0.7809, 0.5, 0.7809, 0.5, 0.0, 0.5, 0.0, 0.5, 0.0, 0.5, 0.0, 0.5, 0.0, 0.5, 0.0, 0.5, 0.0, 0.5, 0.0, 0.5, 0.0, 0.5, 0.0, 0.5, 0.0, 0.5, 0.0, 0.5, 1.0, 0.5, 1.0, 0.5, 0.9787, 0.5, 0.9787, 0.5, 0.9787, 0.5, 0.9787, 0.5, 0.9691, 0.5, 0.9691, 0.1557, 0.625, 0.3443, 0.625, 0.3443, 0.7285, 0.1557, 0.7285])
me_cube_003.update()
me_cube_004 = bpy.data.meshes.new('Cube.004')
me_cube_004.from_pydata([(-0.07381, -0.5363, 0.05236), (-0.07381, -0.04313, 0.05236), (0.07381, -0.04313, 0.05236), (0.07381, -0.5363, 0.05236), (-0.04934, -0.5363, 0.1708), (-0.07381, -0.5363, 0.1463), (-0.04934, -0.04313, 0.1708), (-0.07381, -0.04313, 0.1463), (0.07381, -0.5363, 0.1463), (0.04934, -0.5363, 0.1708), (0.07381, -0.04313, 0.1463), (0.04934, -0.04313, 0.1708), (-0.07381, -0.5363, -0.02653), (-0.04931, -0.5363, -0.05103), (-0.04931, -0.04313, -0.05103), (-0.07381, -0.04313, -0.02653), (0.04931, -0.5363, -0.05103), (0.07381, -0.5363, -0.02653), (0.07381, -0.04313, -0.02653), (0.04931, -0.04313, -0.05103), (-0.07381, 0.1701, 0.1463), (0.04934, 0.1701, 0.1708), (-0.07381, 0.1701, 0.05236), (-0.04934, 0.1701, 0.1708), (0.07381, 0.1701, 0.1463), (0.07381, 0.1701, 0.05236), (-0.03974, 0.4844, 0.12), (-0.05945, 0.4647, 0.1119), (-0.05945, 0.4512, 0.1253), (-0.03974, 0.4594, 0.1451), (0.03974, 0.4594, 0.1451), (0.05945, 0.4512, 0.1253), (0.05945, 0.4647, 0.1119), (0.03974, 0.4844, 0.12), (-0.03974, 0.3083, 0.1451), (0.05945, 0.3083, 0.1253), (-0.03974, 0.4844, 0.05236), (-0.05945, 0.4647, 0.05236), (0.05945, 0.4647, 0.05236), (0.03974, 0.4844, 0.05236), (0.05945, 0.3083, 0.05236), (-0.05945, 0.3083, 0.1253), (-0.03974, 0.2115, 0.1451), (0.05945, 0.2115, 0.1253), (0.03974, 0.3083, 0.1451), (0.05945, 0.2115, 0.05236), (-0.05945, 0.3083, 0.05236), (-0.05945, 0.2115, 0.1253), (0.03974, 0.2115, 0.1451), (-0.05945, 0.2115, 0.05236), (-0.03974, 0.4844, -0.03427), (-0.05945, 0.4647, -0.03427), (0.05945, 0.4647, -0.03427), (0.03974, 0.4844, -0.03427), (0.05945, 0.3832, -0.03427), (-0.05945, 0.3832, -0.03427), (0.0638, -0.5363, 0.05317), (-0.0638, -0.5363, 0.05317), (-0.0638, -0.5363, 0.1344), (-0.04265, -0.5363, 0.1555), (0.04265, -0.5363, 0.1555), (0.0638, -0.5363, 0.1344), (-0.04262, -0.5363, -0.03618), (-0.0638, -0.5363, -0.01501), (0.0638, -0.5363, -0.01501), (0.04262, -0.5363, -0.03618), (0.0638, -0.5203, 0.05317), (-0.0638, -0.5203, 0.05317), (-0.0638, -0.5203, 0.1344), (-0.04265, -0.5203, 0.1555), (0.04265, -0.5203, 0.1555), (0.0638, -0.5203, 0.1344), (-0.04262, -0.5203, -0.03618), (-0.0638, -0.5203, -0.01501), (0.0638, -0.5203, -0.01501), (0.04262, -0.5203, -0.03618)], [], [(11, 6, 4, 9), (0, 5, 7, 1), (17, 3, 56, 64), (14, 15, 1, 2, 18, 19), (18, 2, 3, 17), (14, 19, 16, 13), (2, 10, 8, 3), (4, 6, 7, 5), (11, 9, 8, 10), (20, 7, 6, 23), (0, 12, 63, 57), (14, 13, 12, 15), (16, 19, 18, 17), (12, 0, 1, 15), (21, 24, 43, 48), (24, 25, 45, 43), (25, 22, 49, 45), (23, 21, 48, 42), (20, 23, 42, 47), (1, 22, 25, 2), (1, 7, 20, 22), (6, 11, 21, 23), (10, 24, 21, 11), (22, 20, 47, 49), (10, 2, 25, 24), (36, 26, 33, 39), (35, 40, 38, 32, 31), (34, 44, 30, 29), (29, 30, 33, 26), (43, 45, 40, 35), (46, 41, 28, 27, 37), (27, 28, 29, 26), (31, 32, 33, 30), (35, 31, 30, 44), (37, 27, 26, 36), (32, 38, 39, 33), (43, 35, 44, 48), (28, 41, 34, 29), (42, 48, 44, 34), (49, 47, 41, 46), (39, 38, 52, 53), (36, 39, 53, 50), (49, 46, 40, 45), (41, 47, 42, 34), (50, 53, 52, 51), (54, 55, 51, 52), (40, 46, 55, 54), (37, 36, 50, 51), (46, 37, 51, 55), (38, 40, 54, 52), (65, 64, 74, 75), (64, 56, 66, 74), (5, 0, 57, 58), (12, 13, 62, 63), (8, 9, 60, 61), (3, 8, 61, 56), (4, 5, 58, 59), (16, 17, 64, 65), (13, 16, 65, 62), (9, 4, 59, 60), (75, 74, 66, 67, 73, 72), (66, 71, 70, 69, 68, 67), (60, 59, 69, 70), (59, 58, 68, 69), (57, 63, 73, 67), (58, 57, 67, 68), (61, 60, 70, 71), (62, 65, 75, 72), (63, 62, 72, 73), (56, 61, 71, 66)])
me_cube_004.polygons.foreach_set('use_smooth', [True] * 70)
_uv = me_cube_004.uv_layers.new(name='UVMap')
_uv.uv.foreach_set('vector', [0.6664, 0.5, 0.8336, 0.5, 0.8336, 0.75, 0.6664, 0.75, 0.4448, 0.0, 0.5974, 0.0, 0.5974, 0.25, 0.4448, 0.25, 0.4026, 0.75, 0.4448, 0.75, 0.4448, 0.75, 0.4026, 0.75, 0.375, 0.2915, 0.4026, 0.25, 0.4448, 0.25, 0.4448, 0.5, 0.4026, 0.5, 0.375, 0.4585, 0.4026, 0.5, 0.4448, 0.5, 0.4448, 0.75, 0.4026, 0.75, 0.1665, 0.5, 0.3335, 0.5, 0.3335, 0.75, 0.1665, 0.75, 0.4448, 0.5, 0.5974, 0.5, 0.5974, 0.75, 0.4448, 0.75, 0.625, 0.0, 0.625, 0.25, 0.5974, 0.25, 0.5974, 0.0, 0.6664, 0.5, 0.6664, 0.75, 0.5974, 0.75, 0.5974, 0.5, 0.5974, 0.25, 0.5974, 0.25, 0.625, 0.25, 0.625, 0.25, 0.4448, 0.0, 0.4026, 0.0, 0.4026, 0.0, 0.4448, 0.0, 0.1665, 0.5, 0.1665, 0.75, 0.125, 0.75, 0.125, 0.5, 0.3335, 0.75, 0.3335, 0.5, 0.4026, 0.5, 0.4026, 0.75, 0.4026, 0.0, 0.4448, 0.0, 0.4448, 0.25, 0.4026, 0.25, 0.6664, 0.5, 0.5974, 0.5, 0.5974, 0.5, 0.6664, 0.5, 0.5974, 0.5, 0.4448, 0.5, 0.4448, 0.5, 0.5974, 0.5, 0.4448, 0.5, 0.4448, 0.25, 0.4448, 0.25, 0.4448, 0.5, 0.8336, 0.5, 0.6664, 0.5, 0.6664, 0.5, 0.8336, 0.5, 0.5974, 0.25, 0.625, 0.25, 0.625, 0.25, 0.5974, 0.25, 0.4448, 0.25, 0.4448, 0.25, 0.4448, 0.5, 0.4448, 0.5, 0.4448, 0.25, 0.5974, 0.25, 0.5974, 0.25, 0.4448, 0.25, 0.8336, 0.5, 0.6664, 0.5, 0.6664, 0.5, 0.8336, 0.5, 0.5974, 0.5, 0.5974, 0.5, 0.6664, 0.5, 0.6664, 0.5, 0.4448, 0.25, 0.5974, 0.25, 0.5974, 0.25, 0.4448, 0.25, 0.5974, 0.5, 0.4448, 0.5, 0.4448, 0.5, 0.5974, 0.5, 0.4448, 0.2914, 0.59, 0.2914, 0.59, 0.4586, 0.4448, 0.4586, 0.5974, 0.5, 0.4448, 0.5, 0.4448, 0.5, 0.5785, 0.5, 0.5974, 0.5, 0.8336, 0.5, 0.6664, 0.5, 0.6664, 0.5, 0.8336, 0.5, 0.625, 0.2914, 0.625, 0.4586, 0.59, 0.4586, 0.59, 0.2914, 0.5974, 0.5, 0.4448, 0.5, 0.4448, 0.5, 0.5974, 0.5, 0.4448, 0.25, 0.5974, 0.25, 0.5974, 0.25, 0.5785, 0.25, 0.4448, 0.25, 0.5785, 0.25, 0.5974, 0.25, 0.625, 0.2914, 0.59, 0.2914, 0.5974, 0.5, 0.5785, 0.5, 0.59, 0.4586, 0.625, 0.4586, 0.5974, 0.5, 0.5974, 0.5, 0.6664, 0.5, 0.6664, 0.5, 0.4448, 0.25, 0.5785, 0.25, 0.59, 0.2914, 0.4448, 0.2914, 0.5785, 0.5, 0.4448, 0.5, 0.4448, 0.4586, 0.59, 0.4586, 0.5974, 0.5, 0.5974, 0.5, 0.6664, 0.5, 0.6664, 0.5, 0.5974, 0.25, 0.5974, 0.25, 0.625, 0.25, 0.625, 0.25, 0.8336, 0.5, 0.6664, 0.5, 0.6664, 0.5, 0.8336, 0.5, 0.4448, 0.25, 0.5974, 0.25, 0.5974, 0.25, 0.4448, 0.25, 0.4448, 0.4586, 0.4448, 0.5, 0.4448, 0.5, 0.4448, 0.4586, 0.4448, 0.2914, 0.4448, 0.4586, 0.4448, 0.4586, 0.4448, 0.2914, 0.4448, 0.25, 0.4448, 0.25, 0.4448, 0.5, 0.4448, 0.5, 0.5974, 0.25, 0.5974, 0.25, 0.625, 0.25, 0.625, 0.25, 0.4448, 0.2914, 0.4448, 0.4586, 0.4448, 0.5, 0.4448, 0.25, 0.4448, 0.5, 0.4448, 0.25, 0.4448, 0.25, 0.4448, 0.5, 0.4448, 0.5, 0.4448, 0.25, 0.4448, 0.25, 0.4448, 0.5, 0.4448, 0.25, 0.4448, 0.2914, 0.4448, 0.2914, 0.4448, 0.25, 0.4448, 0.25, 0.4448, 0.25, 0.4448, 0.25, 0.4448, 0.25, 0.4448, 0.5, 0.4448, 0.5, 0.4448, 0.5, 0.4448, 0.5, 0.3335, 0.75, 0.4026, 0.75, 0.4026, 0.75, 0.3335, 0.75, 0.4026, 0.75, 0.4448, 0.75, 0.4448, 0.75, 0.4026, 0.75, 0.5974, 0.0, 0.4448, 0.0, 0.4448, 0.0, 0.5974, 0.0, 0.125, 0.75, 0.1665, 0.75, 0.1665, 0.75, 0.125, 0.75, 0.5974, 0.75, 0.6664, 0.75, 0.6664, 0.75, 0.5974, 0.75, 0.4448, 0.75, 0.5974, 0.75, 0.5974, 0.75, 0.4448, 0.75, 0.625, 0.0, 0.5974, 0.0, 0.5974, 0.0, 0.625, 0.0, 0.3335, 0.75, 0.4026, 0.75, 0.4026, 0.75, 0.3335, 0.75, 0.1665, 0.75, 0.3335, 0.75, 0.3335, 0.75, 0.1665, 0.75, 0.6664, 0.75, 0.8336, 0.75, 0.8336, 0.75, 0.6664, 0.75, 0.375, 0.7915, 0.4026, 0.75, 0.4448, 0.75, 0.4448, 1.0, 0.4026, 1.0, 0.375, 0.9585, 0.4448, 0.75, 0.5974, 0.75, 0.625, 0.7914, 0.625, 0.9586, 0.5974, 1.0, 0.4448, 1.0, 0.6664, 0.75, 0.8336, 0.75, 0.8336, 0.75, 0.6664, 0.75, 0.625, 0.0, 0.5974, 0.0, 0.5974, 0.0, 0.625, 0.0, 0.4448, 0.0, 0.4026, 0.0, 0.4026, 0.0, 0.4448, 0.0, 0.5974, 0.0, 0.4448, 0.0, 0.4448, 0.0, 0.5974, 0.0, 0.5974, 0.75, 0.6664, 0.75, 0.6664, 0.75, 0.5974, 0.75, 0.1665, 0.75, 0.3335, 0.75, 0.3335, 0.75, 0.1665, 0.75, 0.125, 0.75, 0.1665, 0.75, 0.1665, 0.75, 0.125, 0.75, 0.4448, 0.75, 0.5974, 0.75, 0.5974, 0.75, 0.4448, 0.75])
me_cube_004.update()
me_plane = bpy.data.meshes.new('Plane')
me_plane.from_pydata([], [], [])
_uv = me_plane.uv_layers.new(name='UVMap')
_uv.uv.foreach_set('vector', [])
me_plane.update()

# ---- objects
ob_sonic_cannon_side = bpy.data.objects.new('sonic cannon side', me_sonic_cannon_side)
ob_cube = bpy.data.objects.new('Cube', me_cube_003)
ob_cube_001 = bpy.data.objects.new('Cube.001', me_cube_004)
ob_main = bpy.data.objects.new('Main', None)
ob_plane = bpy.data.objects.new('Plane', me_plane)

# ---- transforms, parenting, visibility, modifiers, constraints
ob_sonic_cannon_side.location = (-1.641, 0.0, 0.07901)
ob_sonic_cannon_side.rotation_euler = (1.571, -4.371e-08, 1.571)
ob_sonic_cannon_side.scale = (0.8371, 0.8371, 0.8371)
ob_cube.location = (-2.324, 0.0, 0.0)
_m = ob_cube.modifiers.new('Auto Smooth', 'NODES')
_m.node_group = ng_auto_smooth
_gi = [s.identifier for s in ng_auto_smooth.interface.items_tree if s.item_type == 'SOCKET' and s.in_out == 'INPUT']
_m[_gi[1]] = 0.5236  # Angle
ob_cube_001.location = (-2.08, 0.0, 0.0)
_m = ob_cube_001.modifiers.new('Bevel', 'BEVEL')
_m.width = 0.01
_m.width_pct = 0.01
_m.segments = 2
_m.harden_normals = True
ob_main.location = (-1.499, 0.4516, -1.754)
ob_main.instance_type = 'COLLECTION'
ob_plane.location = (0.0, 0.1571, 0.0)
ob_plane.rotation_euler = (-0.0, 1.571, 0.0)
ob_plane.scale = (0.9877, 0.9877, 0.9877)
ob_main.instance_collection = col_main

# ---- collection membership
col_collection.objects.link(ob_sonic_cannon_side)
col_collection.objects.link(ob_cube)
col_collection.objects.link(ob_cube_001)
col_collection.objects.link(ob_main)
col_collection.objects.link(ob_plane)

# ---- scene / render settings (as saved in the file)
scene.frame_start = 1; scene.frame_end = 250; scene.frame_set(1)
scene.render.engine = 'BLENDER_EEVEE_NEXT'
scene.cycles.sampling_pattern = 'TABULATED_SOBOL'
bpy.context.view_layer.update()

# ---- added for rendering (the .blend has no active camera and no usable light): camera, sun
cam_auto = bpy.data.cameras.new('AutoCamera')
cam_auto.lens = 50.0
cam_auto.sensor_width = 36.0
cam_auto.clip_end = 1000.0
ob_auto_camera = bpy.data.objects.new('AutoCamera', cam_auto)
scene.collection.objects.link(ob_auto_camera)
ob_auto_camera.location = (1.45684, -3.18509, 2.20241)
ob_auto_camera.rotation_euler = (1.09748, -7.21219e-08, 0.694738)
scene.camera = ob_auto_camera
light_auto_sun = bpy.data.lights.new('AutoSun', 'SUN')
light_auto_sun.energy = 3.0
light_auto_sun.angle = 0.0523599
ob_auto_sun = bpy.data.objects.new('AutoSun', light_auto_sun)
scene.collection.objects.link(ob_auto_sun)
ob_auto_sun.rotation_euler = (0.872665, 0.174533, 0.523599)
bpy.context.view_layer.update()
